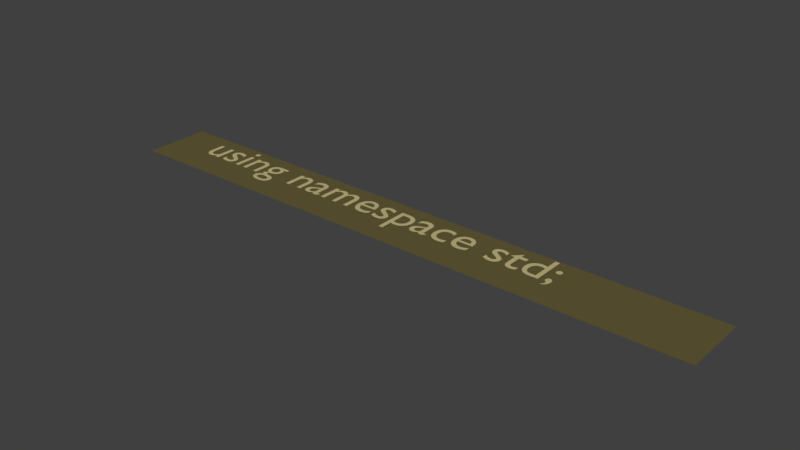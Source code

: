 # Source: 2.blend  (saved by Blender 2.78.0; exported with 4.5.12 LTS)
import bpy
from mathutils import Matrix  # noqa: F401  (used for matrix-valued properties, if any)

bpy.ops.wm.read_factory_settings(use_empty=True)
scene = bpy.context.scene
scene.name = 'Scene'

# ---- collections
col_collection_1 = bpy.data.collections.new('Collection 1'); scene.collection.children.link(col_collection_1)

# ---- materials (node trees are filled in below, after node groups)
mat_material_009 = bpy.data.materials.new('Material.009')
mat_material_009.alpha_threshold = 0.0
mat_material_009.use_transparent_shadow = False
mat_material_009.diffuse_color = (0.5395, 0.4621, 0.2232, 1.0)
mat_material_009.roughness = 0.5
mat_material_010 = bpy.data.materials.new('Material.010')
mat_material_010.alpha_threshold = 0.0
mat_material_010.use_transparent_shadow = False
mat_material_010.diffuse_color = (0.1274, 0.1046, 0.0382, 1.0)
mat_material_010.roughness = 0.5

# ---- material node trees

# ---- world
world_world = bpy.data.worlds.new('World'); scene.world = world_world
world_world.color = (0.05088, 0.05088, 0.05088)
world_world.use_sun_shadow = False
world_world.sun_shadow_jitter_overblur = 0.0
world_world.cycles.sampling_method = 'MANUAL'

# ---- meshes
me_mesh_000 = bpy.data.meshes.new('Mesh.000')
me_mesh_000.from_pydata([(8.39, -0.602, 0.0), (8.389, -0.5939, 0.0), (8.388, -0.5861, 0.0), (8.385, -0.5787, 0.0), (8.382, -0.5718, 0.0), (8.377, -0.5654, 0.0), (8.372, -0.5596, 0.0), (8.367, -0.5545, 0.0), (8.36, -0.5502, 0.0), (8.353, -0.5467, 0.0), (8.346, -0.5442, 0.0), (8.338, -0.5426, 0.0), (8.33, -0.542, 0.0), (8.322, -0.5426, 0.0), (8.314, -0.5442, 0.0), (8.307, -0.5467, 0.0), (8.3, -0.5502, 0.0), (8.293, -0.5545, 0.0), (8.288, -0.5596, 0.0), (8.283, -0.5654, 0.0), (8.278, -0.5718, 0.0), (8.275, -0.5787, 0.0), (8.272, -0.5861, 0.0), (8.271, -0.5939, 0.0), (8.27, -0.602, 0.0), (8.271, -0.6101, 0.0), (8.272, -0.6179, 0.0), (8.275, -0.6253, 0.0), (8.278, -0.6322, 0.0), (8.283, -0.6386, 0.0), (8.288, -0.6444, 0.0), (8.293, -0.6495, 0.0), (8.3, -0.6538, 0.0), (8.307, -0.6573, 0.0), (8.314, -0.6598, 0.0), (8.322, -0.6614, 0.0), (8.33, -0.662, 0.0), (8.338, -0.6614, 0.0), (8.346, -0.6598, 0.0), (8.353, -0.6573, 0.0), (8.36, -0.6538, 0.0), (8.367, -0.6495, 0.0), (8.372, -0.6444, 0.0), (8.377, -0.6386, 0.0), (8.382, -0.6322, 0.0), (8.385, -0.6253, 0.0), (8.388, -0.6179, 0.0), (8.389, -0.6101, 0.0), (8.282, -1.115, 0.0), (8.3, -1.109, 0.0), (8.316, -1.101, 0.0), (8.331, -1.092, 0.0), (8.344, -1.082, 0.0), (8.356, -1.071, 0.0), (8.367, -1.058, 0.0), (8.376, -1.044, 0.0), (8.383, -1.03, 0.0), (8.389, -1.014, 0.0), (8.393, -0.9975, 0.0), (8.395, -0.9801, 0.0), (8.396, -0.962, 0.0), (8.395, -0.9495, 0.0), (8.394, -0.9374, 0.0), (8.391, -0.926, 0.0), (8.388, -0.9152, 0.0), (8.383, -0.9053, 0.0), (8.378, -0.8964, 0.0), (8.372, -0.8885, 0.0), (8.365, -0.8818, 0.0), (8.357, -0.8764, 0.0), (8.348, -0.8723, 0.0), (8.339, -0.8699, 0.0), (8.329, -0.869, 0.0), (8.321, -0.8694, 0.0), (8.313, -0.8707, 0.0), (8.305, -0.8729, 0.0), (8.298, -0.8759, 0.0), (8.292, -0.8798, 0.0), (8.286, -0.8845, 0.0), (8.281, -0.89, 0.0), (8.277, -0.8964, 0.0), (8.274, -0.9036, 0.0), (8.271, -0.9116, 0.0), (8.27, -0.9204, 0.0), (8.269, -0.93, 0.0), (8.269, -0.9378, 0.0), (8.271, -0.9452, 0.0), (8.273, -0.9522, 0.0), (8.276, -0.9586, 0.0), (8.279, -0.9646, 0.0), (8.284, -0.97, 0.0), (8.288, -0.9748, 0.0), (8.294, -0.979, 0.0), (8.3, -0.9826, 0.0), (8.307, -0.9855, 0.0), (8.314, -0.9876, 0.0), (8.322, -0.989, 0.0), (8.322, -0.9988, 0.0), (8.323, -1.008, 0.0), (8.322, -1.018, 0.0), (8.322, -1.027, 0.0), (8.32, -1.036, 0.0), (8.318, -1.044, 0.0), (8.315, -1.053, 0.0), (8.311, -1.062, 0.0), (8.306, -1.07, 0.0), (8.299, -1.079, 0.0), (8.291, -1.087, 0.0), (8.282, -1.096, 0.0), (8.162, -0.318, 0.0), (8.073, -0.318, 0.0), (8.073, -0.56, 0.0), (8.064, -0.5569, 0.0), (8.056, -0.5542, 0.0), (8.047, -0.5517, 0.0), (8.039, -0.5496, 0.0), (8.031, -0.5477, 0.0), (8.024, -0.5461, 0.0), (8.016, -0.5448, 0.0), (8.009, -0.5438, 0.0), (8.001, -0.543, 0.0), (7.994, -0.5424, 0.0), (7.986, -0.5421, 0.0), (7.979, -0.542, 0.0), (7.947, -0.5439, 0.0), (7.917, -0.5495, 0.0), (7.889, -0.5586, 0.0), (7.863, -0.5709, 0.0), (7.839, -0.5864, 0.0), (7.818, -0.6047, 0.0), (7.799, -0.6258, 0.0), (7.784, -0.6494, 0.0), (7.772, -0.6753, 0.0), (7.762, -0.7033, 0.0), (7.757, -0.7333, 0.0), (7.755, -0.765, 0.0), (7.757, -0.7999, 0.0), (7.762, -0.8324, 0.0), (7.77, -0.8625, 0.0), (7.782, -0.8899, 0.0), (7.796, -0.9146, 0.0), (7.814, -0.9365, 0.0), (7.834, -0.9554, 0.0), (7.857, -0.9711, 0.0), (7.882, -0.9835, 0.0), (7.91, -0.9926, 0.0), (7.941, -0.9981, 0.0), (7.973, -1.0, 0.0), (8.162, -1.0, 0.0), (8.073, -0.925, 0.0), (7.983, -0.925, 0.0), (7.959, -0.9237, 0.0), (7.937, -0.9199, 0.0), (7.918, -0.9138, 0.0), (7.902, -0.9056, 0.0), (7.888, -0.8952, 0.0), (7.876, -0.883, 0.0), (7.866, -0.869, 0.0), (7.859, -0.8534, 0.0), (7.853, -0.8364, 0.0), (7.849, -0.8181, 0.0), (7.847, -0.7985, 0.0), (7.846, -0.778, 0.0), (7.847, -0.7552, 0.0), (7.851, -0.7338, 0.0), (7.856, -0.714, 0.0), (7.864, -0.6958, 0.0), (7.874, -0.6793, 0.0), (7.886, -0.6648, 0.0), (7.899, -0.6521, 0.0), (7.914, -0.6416, 0.0), (7.931, -0.6332, 0.0), (7.949, -0.627, 0.0), (7.969, -0.6233, 0.0), (7.99, -0.622, 0.0), (7.997, -0.6221, 0.0), (8.004, -0.6224, 0.0), (8.011, -0.623, 0.0), (8.018, -0.6237, 0.0), (8.025, -0.6247, 0.0), (8.031, -0.626, 0.0), (8.038, -0.6275, 0.0), (8.045, -0.6293, 0.0), (8.052, -0.6313, 0.0), (8.059, -0.6336, 0.0), (8.066, -0.6361, 0.0), (8.073, -0.639, 0.0), (7.545, -0.458, 0.0), (7.378, -0.621, 0.0), (7.378, -0.631, 0.0), (7.456, -0.631, 0.0), (7.456, -0.868, 0.0), (7.457, -0.8878, 0.0), (7.46, -0.9066, 0.0), (7.465, -0.9242, 0.0), (7.472, -0.9406, 0.0), (7.481, -0.9555, 0.0), (7.493, -0.9689, 0.0), (7.506, -0.9806, 0.0), (7.521, -0.9904, 0.0), (7.538, -0.9984, 0.0), (7.558, -1.004, 0.0), (7.579, -1.008, 0.0), (7.602, -1.009, 0.0), (7.61, -1.009, 0.0), (7.618, -1.008, 0.0), (7.627, -1.007, 0.0), (7.636, -1.005, 0.0), (7.646, -1.003, 0.0), (7.655, -1.0, 0.0), (7.665, -0.9975, 0.0), (7.675, -0.9943, 0.0), (7.684, -0.9909, 0.0), (7.693, -0.9871, 0.0), (7.702, -0.9832, 0.0), (7.71, -0.979, 0.0), (7.71, -0.896, 0.0), (7.701, -0.9013, 0.0), (7.692, -0.9061, 0.0), (7.684, -0.9104, 0.0), (7.675, -0.9143, 0.0), (7.666, -0.9178, 0.0), (7.658, -0.9208, 0.0), (7.65, -0.9233, 0.0), (7.641, -0.9253, 0.0), (7.633, -0.9269, 0.0), (7.625, -0.9281, 0.0), (7.617, -0.9288, 0.0), (7.609, -0.929, 0.0), (7.602, -0.9287, 0.0), (7.595, -0.9276, 0.0), (7.588, -0.9258, 0.0), (7.581, -0.9231, 0.0), (7.574, -0.9195, 0.0), (7.567, -0.9149, 0.0), (7.561, -0.9091, 0.0), (7.556, -0.9022, 0.0), (7.551, -0.894, 0.0), (7.548, -0.8844, 0.0), (7.546, -0.8735, 0.0), (7.545, -0.861, 0.0), (7.545, -0.631, 0.0), (7.687, -0.631, 0.0), (7.687, -0.551, 0.0), (7.545, -0.551, 0.0), (7.317, -0.579, 0.0), (7.305, -0.573, 0.0), (7.294, -0.5676, 0.0), (7.282, -0.5627, 0.0), (7.271, -0.5583, 0.0), (7.26, -0.5544, 0.0), (7.249, -0.5511, 0.0), (7.238, -0.5483, 0.0), (7.227, -0.546, 0.0), (7.217, -0.5443, 0.0), (7.206, -0.543, 0.0), (7.196, -0.5423, 0.0), (7.185, -0.542, 0.0), (7.163, -0.5429, 0.0), (7.143, -0.5458, 0.0), (7.124, -0.5504, 0.0), (7.107, -0.5567, 0.0), (7.091, -0.5648, 0.0), (7.077, -0.5745, 0.0), (7.065, -0.5858, 0.0), (7.055, -0.5986, 0.0), (7.047, -0.6129, 0.0), (7.042, -0.6286, 0.0), (7.038, -0.6456, 0.0), (7.037, -0.664, 0.0), (7.041, -0.6925, 0.0), (7.053, -0.7177, 0.0), (7.07, -0.7401, 0.0), (7.091, -0.76, 0.0), (7.116, -0.7779, 0.0), (7.142, -0.7941, 0.0), (7.168, -0.8091, 0.0), (7.193, -0.8233, 0.0), (7.214, -0.8371, 0.0), (7.231, -0.8509, 0.0), (7.243, -0.865, 0.0), (7.247, -0.88, 0.0), (7.246, -0.8877, 0.0), (7.245, -0.8947, 0.0), (7.242, -0.9012, 0.0), (7.238, -0.907, 0.0), (7.233, -0.9122, 0.0), (7.228, -0.9168, 0.0), (7.221, -0.9207, 0.0), (7.214, -0.924, 0.0), (7.207, -0.9267, 0.0), (7.198, -0.9288, 0.0), (7.19, -0.9302, 0.0), (7.181, -0.931, 0.0), (7.172, -0.9306, 0.0), (7.162, -0.9294, 0.0), (7.151, -0.9274, 0.0), (7.14, -0.9246, 0.0), (7.128, -0.921, 0.0), (7.116, -0.9165, 0.0), (7.103, -0.9112, 0.0), (7.09, -0.9051, 0.0), (7.076, -0.8981, 0.0), (7.063, -0.8903, 0.0), (7.048, -0.8816, 0.0), (7.034, -0.872, 0.0), (7.034, -0.968, 0.0), (7.048, -0.9751, 0.0), (7.062, -0.9815, 0.0), (7.075, -0.9871, 0.0), (7.088, -0.992, 0.0), (7.101, -0.9962, 0.0), (7.113, -0.9997, 0.0), (7.126, -1.003, 0.0), (7.138, -1.005, 0.0), (7.151, -1.007, 0.0), (7.163, -1.008, 0.0), (7.176, -1.009, 0.0), (7.19, -1.009, 0.0), (7.211, -1.008, 0.0), (7.23, -1.005, 0.0), (7.249, -0.9995, 0.0), (7.266, -0.9923, 0.0), (7.282, -0.9833, 0.0), (7.296, -0.9726, 0.0), (7.308, -0.9603, 0.0), (7.319, -0.9463, 0.0), (7.327, -0.931, 0.0), (7.333, -0.9142, 0.0), (7.337, -0.8962, 0.0), (7.338, -0.877, 0.0), (7.337, -0.8658, 0.0), (7.336, -0.8551, 0.0), (7.333, -0.8448, 0.0), (7.328, -0.8348, 0.0), (7.322, -0.8249, 0.0), (7.315, -0.8151, 0.0), (7.306, -0.8053, 0.0), (7.296, -0.7952, 0.0), (7.284, -0.7849, 0.0), (7.27, -0.7742, 0.0), (7.255, -0.7629, 0.0), (7.237, -0.751, 0.0), (7.218, -0.7399, 0.0), (7.201, -0.7297, 0.0), (7.187, -0.7203, 0.0), (7.174, -0.7117, 0.0), (7.162, -0.7037, 0.0), (7.153, -0.6963, 0.0), (7.145, -0.6894, 0.0), (7.139, -0.683, 0.0), (7.134, -0.677, 0.0), (7.131, -0.6714, 0.0), (7.129, -0.6661, 0.0), (7.128, -0.661, 0.0), (7.128, -0.6552, 0.0), (7.13, -0.6496, 0.0), (7.132, -0.6445, 0.0), (7.135, -0.6397, 0.0), (7.139, -0.6354, 0.0), (7.144, -0.6315, 0.0), (7.149, -0.6281, 0.0), (7.156, -0.6253, 0.0), (7.163, -0.623, 0.0), (7.17, -0.6214, 0.0), (7.178, -0.6203, 0.0), (7.187, -0.62, 0.0), (7.196, -0.6203, 0.0), (7.205, -0.6212, 0.0), (7.214, -0.6227, 0.0), (7.224, -0.6249, 0.0), (7.235, -0.6277, 0.0), (7.246, -0.6311, 0.0), (7.257, -0.6353, 0.0), (7.268, -0.6401, 0.0), (7.28, -0.6457, 0.0), (7.292, -0.6521, 0.0), (7.305, -0.6591, 0.0), (7.317, -0.667, 0.0), (6.674, -0.87, 0.0), (6.661, -0.8782, 0.0), (6.648, -0.8858, 0.0), (6.635, -0.8928, 0.0), (6.622, -0.8991, 0.0), (6.609, -0.9048, 0.0), (6.596, -0.9097, 0.0), (6.583, -0.914, 0.0), (6.57, -0.9176, 0.0), (6.557, -0.9203, 0.0), (6.544, -0.9224, 0.0), (6.53, -0.9236, 0.0), (6.517, -0.924, 0.0), (6.496, -0.923, 0.0), (6.477, -0.9202, 0.0), (6.459, -0.9154, 0.0), (6.443, -0.9088, 0.0), (6.428, -0.9003, 0.0), (6.415, -0.8899, 0.0), (6.403, -0.8776, 0.0), (6.392, -0.8636, 0.0), (6.383, -0.8476, 0.0), (6.376, -0.8299, 0.0), (6.37, -0.8104, 0.0), (6.366, -0.789, 0.0), (6.682, -0.789, 0.0), (6.68, -0.7493, 0.0), (6.676, -0.7131, 0.0), (6.668, -0.6804, 0.0), (6.658, -0.6512, 0.0), (6.645, -0.6255, 0.0), (6.629, -0.6033, 0.0), (6.611, -0.5845, 0.0), (6.59, -0.5691, 0.0), (6.568, -0.5573, 0.0), (6.543, -0.5488, 0.0), (6.516, -0.5437, 0.0), (6.487, -0.542, 0.0), (6.457, -0.5439, 0.0), (6.428, -0.5494, 0.0), (6.402, -0.5585, 0.0), (6.377, -0.5709, 0.0), (6.355, -0.5864, 0.0), (6.336, -0.605, 0.0), (6.318, -0.6264, 0.0), (6.304, -0.6504, 0.0), (6.292, -0.677, 0.0), (6.284, -0.7059, 0.0), (6.279, -0.7369, 0.0), (6.277, -0.77, 0.0), (6.279, -0.8008, 0.0), (6.283, -0.8308, 0.0), (6.291, -0.8597, 0.0), (6.302, -0.8871, 0.0), (6.316, -0.9126, 0.0), (6.334, -0.936, 0.0), (6.353, -0.9568, 0.0), (6.376, -0.9746, 0.0), (6.402, -0.9891, 0.0), (6.43, -0.9999, 0.0), (6.461, -1.007, 0.0), (6.495, -1.009, 0.0), (6.513, -1.009, 0.0), (6.531, -1.008, 0.0), (6.547, -1.006, 0.0), (6.563, -1.003, 0.0), (6.578, -1.0, 0.0), (6.593, -0.996, 0.0), (6.607, -0.9912, 0.0), (6.62, -0.9857, 0.0), (6.634, -0.9795, 0.0), (6.647, -0.9724, 0.0), (6.661, -0.9646, 0.0), (6.674, -0.956, 0.0), (6.368, -0.73, 0.0), (6.372, -0.7129, 0.0), (6.376, -0.6971, 0.0), (6.382, -0.6827, 0.0), (6.39, -0.6697, 0.0), (6.398, -0.658, 0.0), (6.408, -0.6479, 0.0), (6.418, -0.6392, 0.0), (6.43, -0.632, 0.0), (6.443, -0.6264, 0.0), (6.457, -0.6223, 0.0), (6.473, -0.6198, 0.0), (6.489, -0.619, 0.0), (6.504, -0.6199, 0.0), (6.518, -0.6225, 0.0), (6.532, -0.6268, 0.0), (6.544, -0.6327, 0.0), (6.554, -0.6401, 0.0), (6.564, -0.649, 0.0), (6.572, -0.6593, 0.0), (6.579, -0.671, 0.0), (6.585, -0.684, 0.0), (6.59, -0.6982, 0.0), (6.593, -0.7135, 0.0), (6.594, -0.73, 0.0), (6.191, -0.573, 0.0), (6.18, -0.5684, 0.0), (6.17, -0.5641, 0.0), (6.16, -0.5601, 0.0), (6.15, -0.5565, 0.0), (6.14, -0.5533, 0.0), (6.129, -0.5504, 0.0), (6.119, -0.5479, 0.0), (6.108, -0.5458, 0.0), (6.097, -0.5442, 0.0), (6.086, -0.543, 0.0), (6.074, -0.5422, 0.0), (6.061, -0.542, 0.0), (6.028, -0.5439, 0.0), (5.997, -0.5496, 0.0), (5.969, -0.559, 0.0), (5.943, -0.5719, 0.0), (5.92, -0.5881, 0.0), (5.899, -0.6075, 0.0), (5.881, -0.63, 0.0), (5.866, -0.6555, 0.0), (5.855, -0.6837, 0.0), (5.846, -0.7147, 0.0), (5.841, -0.7481, 0.0), (5.839, -0.784, 0.0), (5.841, -0.8162, 0.0), (5.847, -0.8465, 0.0), (5.856, -0.8748, 0.0), (5.868, -0.901, 0.0), (5.884, -0.9248, 0.0), (5.903, -0.946, 0.0), (5.924, -0.9645, 0.0), (5.948, -0.98, 0.0), (5.975, -0.9924, 0.0), (6.004, -1.001, 0.0), (6.034, -1.007, 0.0), (6.067, -1.009, 0.0), (6.079, -1.009, 0.0), (6.091, -1.008, 0.0), (6.104, -1.007, 0.0), (6.116, -1.005, 0.0), (6.128, -1.003, 0.0), (6.14, -1.001, 0.0), (6.152, -0.9987, 0.0), (6.163, -0.996, 0.0), (6.174, -0.993, 0.0), (6.184, -0.9898, 0.0), (6.193, -0.9865, 0.0), (6.201, -0.983, 0.0), (6.201, -0.895, 0.0), (6.19, -0.8998, 0.0), (6.179, -0.9042, 0.0), (6.169, -0.9081, 0.0), (6.159, -0.9117, 0.0), (6.149, -0.9148, 0.0), (6.139, -0.9175, 0.0), (6.129, -0.9198, 0.0), (6.12, -0.9217, 0.0), (6.11, -0.9231, 0.0), (6.101, -0.9242, 0.0), (6.091, -0.9248, 0.0), (6.082, -0.925, 0.0), (6.06, -0.9238, 0.0), (6.039, -0.9204, 0.0), (6.019, -0.9148, 0.0), (6.002, -0.907, 0.0), (5.986, -0.8972, 0.0), (5.972, -0.8854, 0.0), (5.959, -0.8716, 0.0), (5.949, -0.856, 0.0), (5.941, -0.8385, 0.0), (5.935, -0.8193, 0.0), (5.931, -0.7985, 0.0), (5.93, -0.776, 0.0), (5.931, -0.7539, 0.0), (5.935, -0.7331, 0.0), (5.94, -0.7139, 0.0), (5.948, -0.6961, 0.0), (5.957, -0.6801, 0.0), (5.968, -0.6659, 0.0), (5.981, -0.6535, 0.0), (5.995, -0.6432, 0.0), (6.011, -0.635, 0.0), (6.029, -0.6289, 0.0), (6.047, -0.6253, 0.0), (6.067, -0.624, 0.0), (6.077, -0.6242, 0.0), (6.086, -0.6249, 0.0), (6.096, -0.6261, 0.0), (6.105, -0.6279, 0.0), (6.115, -0.6302, 0.0), (6.125, -0.6332, 0.0), (6.135, -0.637, 0.0), (6.145, -0.6415, 0.0), (6.156, -0.6468, 0.0), (6.167, -0.6529, 0.0), (6.179, -0.66, 0.0), (6.191, -0.668, 0.0), (5.782, -0.92, 0.0), (5.777, -0.9236, 0.0), (5.772, -0.927, 0.0), (5.767, -0.9301, 0.0), (5.763, -0.9329, 0.0), (5.759, -0.9354, 0.0), (5.754, -0.9376, 0.0), (5.75, -0.9395, 0.0), (5.747, -0.9411, 0.0), (5.743, -0.9424, 0.0), (5.74, -0.9433, 0.0), (5.737, -0.9438, 0.0), (5.735, -0.944, 0.0), (5.732, -0.9439, 0.0), (5.73, -0.9435, 0.0), (5.728, -0.9428, 0.0), (5.726, -0.9418, 0.0), (5.724, -0.9405, 0.0), (5.722, -0.9389, 0.0), (5.721, -0.9369, 0.0), (5.72, -0.9345, 0.0), (5.719, -0.9318, 0.0), (5.718, -0.9286, 0.0), (5.718, -0.925, 0.0), (5.718, -0.921, 0.0), (5.718, -0.69, 0.0), (5.717, -0.6657, 0.0), (5.712, -0.6436, 0.0), (5.705, -0.6238, 0.0), (5.696, -0.6063, 0.0), (5.684, -0.5909, 0.0), (5.671, -0.5777, 0.0), (5.655, -0.5667, 0.0), (5.638, -0.5577, 0.0), (5.619, -0.5508, 0.0), (5.599, -0.5459, 0.0), (5.577, -0.543, 0.0), (5.555, -0.542, 0.0), (5.539, -0.5424, 0.0), (5.524, -0.5437, 0.0), (5.509, -0.5458, 0.0), (5.495, -0.5487, 0.0), (5.482, -0.5525, 0.0), (5.469, -0.5571, 0.0), (5.457, -0.5626, 0.0), (5.446, -0.569, 0.0), (5.435, -0.5762, 0.0), (5.425, -0.5842, 0.0), (5.415, -0.5932, 0.0), (5.406, -0.603, 0.0), (5.406, -0.7, 0.0), (5.417, -0.6878, 0.0), (5.428, -0.6768, 0.0), (5.439, -0.6669, 0.0), (5.451, -0.6581, 0.0), (5.463, -0.6505, 0.0), (5.475, -0.6439, 0.0), (5.487, -0.6383, 0.0), (5.499, -0.6339, 0.0), (5.511, -0.6304, 0.0), (5.523, -0.6279, 0.0), (5.536, -0.6265, 0.0), (5.548, -0.626, 0.0), (5.561, -0.6265, 0.0), (5.573, -0.628, 0.0), (5.583, -0.6305, 0.0), (5.593, -0.634, 0.0), (5.601, -0.6387, 0.0), (5.609, -0.6445, 0.0), (5.615, -0.6515, 0.0), (5.62, -0.6596, 0.0), (5.624, -0.669, 0.0), (5.627, -0.6797, 0.0), (5.628, -0.6917, 0.0), (5.629, -0.705, 0.0), (5.629, -0.729, 0.0), (5.55, -0.757, 0.0), (5.532, -0.7636, 0.0), (5.514, -0.7704, 0.0), (5.496, -0.7776, 0.0), (5.478, -0.7856, 0.0), (5.462, -0.7944, 0.0), (5.447, -0.8044, 0.0), (5.433, -0.8156, 0.0), (5.421, -0.8284, 0.0), (5.411, -0.8429, 0.0), (5.403, -0.8594, 0.0), (5.399, -0.878, 0.0), (5.397, -0.899, 0.0), (5.398, -0.9133, 0.0), (5.401, -0.9273, 0.0), (5.405, -0.9407, 0.0), (5.411, -0.9533, 0.0), (5.418, -0.965, 0.0), (5.427, -0.9757, 0.0), (5.438, -0.9852, 0.0), (5.449, -0.9934, 0.0), (5.462, -1.0, 0.0), (5.476, -1.005, 0.0), (5.491, -1.008, 0.0), (5.507, -1.009, 0.0), (5.517, -1.009, 0.0), (5.527, -1.008, 0.0), (5.538, -1.006, 0.0), (5.548, -1.004, 0.0), (5.558, -1.001, 0.0), (5.568, -0.9976, 0.0), (5.578, -0.9935, 0.0), (5.588, -0.9887, 0.0), (5.598, -0.9833, 0.0), (5.608, -0.9772, 0.0), (5.618, -0.9704, 0.0), (5.628, -0.963, 0.0), (5.63, -0.9706, 0.0), (5.633, -0.9775, 0.0), (5.637, -0.9837, 0.0), (5.641, -0.9891, 0.0), (5.645, -0.9939, 0.0), (5.65, -0.998, 0.0), (5.656, -1.001, 0.0), (5.663, -1.004, 0.0), (5.67, -1.006, 0.0), (5.678, -1.008, 0.0), (5.687, -1.009, 0.0), (5.696, -1.009, 0.0), (5.703, -1.009, 0.0), (5.709, -1.008, 0.0), (5.715, -1.007, 0.0), (5.722, -1.006, 0.0), (5.728, -1.004, 0.0), (5.734, -1.002, 0.0), (5.741, -0.9987, 0.0), (5.748, -0.9951, 0.0), (5.755, -0.9909, 0.0), (5.763, -0.986, 0.0), (5.772, -0.9804, 0.0), (5.782, -0.974, 0.0), (5.629, -0.909, 0.0), (5.623, -0.9146, 0.0), (5.617, -0.9197, 0.0), (5.611, -0.9245, 0.0), (5.604, -0.9288, 0.0), (5.598, -0.9327, 0.0), (5.592, -0.9361, 0.0), (5.585, -0.9391, 0.0), (5.578, -0.9415, 0.0), (5.572, -0.9435, 0.0), (5.565, -0.9449, 0.0), (5.558, -0.9457, 0.0), (5.551, -0.946, 0.0), (5.542, -0.9455, 0.0), (5.533, -0.9439, 0.0), (5.525, -0.9414, 0.0), (5.518, -0.9379, 0.0), (5.511, -0.9335, 0.0), (5.505, -0.9284, 0.0), (5.5, -0.9224, 0.0), (5.495, -0.9158, 0.0), (5.492, -0.9085, 0.0), (5.489, -0.9005, 0.0), (5.488, -0.892, 0.0), (5.487, -0.883, 0.0), (5.488, -0.8703, 0.0), (5.492, -0.8586, 0.0), (5.499, -0.8479, 0.0), (5.507, -0.838, 0.0), (5.517, -0.8289, 0.0), (5.53, -0.8204, 0.0), (5.543, -0.8125, 0.0), (5.558, -0.805, 0.0), (5.575, -0.7979, 0.0), (5.592, -0.7911, 0.0), (5.61, -0.7845, 0.0), (5.629, -0.778, 0.0), (5.017, -0.989, 0.0), (5.025, -0.9923, 0.0), (5.033, -0.9953, 0.0), (5.041, -0.998, 0.0), (5.049, -1.0, 0.0), (5.057, -1.002, 0.0), (5.064, -1.004, 0.0), (5.071, -1.006, 0.0), (5.078, -1.007, 0.0), (5.085, -1.008, 0.0), (5.093, -1.008, 0.0), (5.1, -1.009, 0.0), (5.107, -1.009, 0.0), (5.139, -1.007, 0.0), (5.17, -1.001, 0.0), (5.199, -0.992, 0.0), (5.225, -0.9794, 0.0), (5.249, -0.9635, 0.0), (5.271, -0.9446, 0.0), (5.29, -0.9229, 0.0), (5.305, -0.8986, 0.0), (5.318, -0.8719, 0.0), (5.327, -0.8429, 0.0), (5.333, -0.8119, 0.0), (5.335, -0.779, 0.0), (5.333, -0.7434, 0.0), (5.328, -0.7107, 0.0), (5.319, -0.6809, 0.0), (5.306, -0.6541, 0.0), (5.29, -0.6303, 0.0), (5.27, -0.6095, 0.0), (5.247, -0.5918, 0.0), (5.22, -0.5772, 0.0), (5.191, -0.5658, 0.0), (5.158, -0.5576, 0.0), (5.121, -0.5527, 0.0), (5.082, -0.551, 0.0), (4.928, -0.551, 0.0), (4.928, -1.23, 0.0), (5.017, -1.23, 0.0), (5.017, -0.631, 0.0), (5.098, -0.631, 0.0), (5.121, -0.6321, 0.0), (5.142, -0.6354, 0.0), (5.162, -0.6409, 0.0), (5.179, -0.6484, 0.0), (5.194, -0.658, 0.0), (5.207, -0.6696, 0.0), (5.219, -0.6831, 0.0), (5.228, -0.6986, 0.0), (5.235, -0.7158, 0.0), (5.24, -0.7348, 0.0), (5.243, -0.7556, 0.0), (5.244, -0.778, 0.0), (5.243, -0.7992, 0.0), (5.239, -0.8194, 0.0), (5.233, -0.8383, 0.0), (5.225, -0.8558, 0.0), (5.215, -0.8718, 0.0), (5.204, -0.8861, 0.0), (5.19, -0.8986, 0.0), (5.175, -0.9092, 0.0), (5.158, -0.9176, 0.0), (5.14, -0.9239, 0.0), (5.121, -0.9277, 0.0), (5.101, -0.929, 0.0), (5.094, -0.9289, 0.0), (5.087, -0.9284, 0.0), (5.08, -0.9277, 0.0), (5.073, -0.9267, 0.0), (5.066, -0.9254, 0.0), (5.059, -0.9239, 0.0), (5.052, -0.9221, 0.0), (5.045, -0.92, 0.0), (5.038, -0.9176, 0.0), (5.031, -0.915, 0.0), (5.024, -0.9121, 0.0), (5.017, -0.909, 0.0), (4.81, -0.579, 0.0), (4.798, -0.573, 0.0), (4.787, -0.5676, 0.0), (4.775, -0.5627, 0.0), (4.764, -0.5583, 0.0), (4.753, -0.5544, 0.0), (4.742, -0.5511, 0.0), (4.731, -0.5483, 0.0), (4.72, -0.546, 0.0), (4.71, -0.5443, 0.0), (4.699, -0.543, 0.0), (4.689, -0.5423, 0.0), (4.678, -0.542, 0.0), (4.656, -0.5429, 0.0), (4.636, -0.5458, 0.0), (4.617, -0.5504, 0.0), (4.6, -0.5567, 0.0), (4.584, -0.5648, 0.0), (4.57, -0.5745, 0.0), (4.558, -0.5858, 0.0), (4.548, -0.5986, 0.0), (4.54, -0.6129, 0.0), (4.535, -0.6286, 0.0), (4.531, -0.6456, 0.0), (4.53, -0.664, 0.0), (4.534, -0.6925, 0.0), (4.546, -0.7177, 0.0), (4.563, -0.7401, 0.0), (4.584, -0.76, 0.0), (4.609, -0.7779, 0.0), (4.635, -0.7941, 0.0), (4.661, -0.8091, 0.0), (4.686, -0.8233, 0.0), (4.707, -0.8371, 0.0), (4.724, -0.8509, 0.0), (4.736, -0.865, 0.0), (4.74, -0.88, 0.0), (4.739, -0.8877, 0.0), (4.738, -0.8947, 0.0), (4.735, -0.9012, 0.0), (4.731, -0.907, 0.0), (4.726, -0.9122, 0.0), (4.721, -0.9168, 0.0), (4.714, -0.9207, 0.0), (4.707, -0.924, 0.0), (4.7, -0.9267, 0.0), (4.691, -0.9288, 0.0), (4.683, -0.9302, 0.0), (4.674, -0.931, 0.0), (4.665, -0.9306, 0.0), (4.655, -0.9294, 0.0), (4.644, -0.9274, 0.0), (4.633, -0.9246, 0.0), (4.621, -0.921, 0.0), (4.609, -0.9165, 0.0), (4.596, -0.9112, 0.0), (4.583, -0.9051, 0.0), (4.569, -0.8981, 0.0), (4.556, -0.8903, 0.0), (4.541, -0.8816, 0.0), (4.527, -0.872, 0.0), (4.527, -0.968, 0.0), (4.541, -0.9751, 0.0), (4.555, -0.9815, 0.0), (4.568, -0.9871, 0.0), (4.581, -0.992, 0.0), (4.594, -0.9962, 0.0), (4.606, -0.9997, 0.0), (4.619, -1.003, 0.0), (4.631, -1.005, 0.0), (4.644, -1.007, 0.0), (4.656, -1.008, 0.0), (4.669, -1.009, 0.0), (4.683, -1.009, 0.0), (4.704, -1.008, 0.0), (4.723, -1.005, 0.0), (4.742, -0.9995, 0.0), (4.759, -0.9923, 0.0), (4.775, -0.9833, 0.0), (4.789, -0.9726, 0.0), (4.801, -0.9603, 0.0), (4.812, -0.9463, 0.0), (4.82, -0.931, 0.0), (4.826, -0.9142, 0.0), (4.83, -0.8962, 0.0), (4.831, -0.877, 0.0), (4.83, -0.8658, 0.0), (4.829, -0.8551, 0.0), (4.826, -0.8448, 0.0), (4.821, -0.8348, 0.0), (4.815, -0.8249, 0.0), (4.808, -0.8151, 0.0), (4.799, -0.8053, 0.0), (4.789, -0.7952, 0.0), (4.777, -0.7849, 0.0), (4.763, -0.7742, 0.0), (4.748, -0.7629, 0.0), (4.73, -0.751, 0.0), (4.711, -0.7399, 0.0), (4.694, -0.7297, 0.0), (4.68, -0.7203, 0.0), (4.667, -0.7117, 0.0), (4.655, -0.7037, 0.0), (4.646, -0.6963, 0.0), (4.638, -0.6894, 0.0), (4.632, -0.683, 0.0), (4.627, -0.677, 0.0), (4.624, -0.6714, 0.0), (4.622, -0.6661, 0.0), (4.621, -0.661, 0.0), (4.621, -0.6552, 0.0), (4.623, -0.6496, 0.0), (4.625, -0.6445, 0.0), (4.628, -0.6397, 0.0), (4.632, -0.6354, 0.0), (4.637, -0.6315, 0.0), (4.642, -0.6281, 0.0), (4.649, -0.6253, 0.0), (4.656, -0.623, 0.0), (4.663, -0.6214, 0.0), (4.671, -0.6203, 0.0), (4.68, -0.62, 0.0), (4.689, -0.6203, 0.0), (4.698, -0.6212, 0.0), (4.707, -0.6227, 0.0), (4.717, -0.6249, 0.0), (4.728, -0.6277, 0.0), (4.739, -0.6311, 0.0), (4.75, -0.6353, 0.0), (4.761, -0.6401, 0.0), (4.773, -0.6457, 0.0), (4.785, -0.6521, 0.0), (4.798, -0.6591, 0.0), (4.81, -0.667, 0.0), (4.445, -0.87, 0.0), (4.432, -0.8782, 0.0), (4.419, -0.8858, 0.0), (4.406, -0.8928, 0.0), (4.393, -0.8991, 0.0), (4.38, -0.9048, 0.0), (4.367, -0.9097, 0.0), (4.354, -0.914, 0.0), (4.341, -0.9176, 0.0), (4.328, -0.9203, 0.0), (4.315, -0.9224, 0.0), (4.301, -0.9236, 0.0), (4.288, -0.924, 0.0), (4.267, -0.923, 0.0), (4.248, -0.9202, 0.0), (4.23, -0.9154, 0.0), (4.214, -0.9088, 0.0), (4.199, -0.9003, 0.0), (4.186, -0.8899, 0.0), (4.174, -0.8776, 0.0), (4.163, -0.8636, 0.0), (4.154, -0.8476, 0.0), (4.147, -0.8299, 0.0), (4.141, -0.8104, 0.0), (4.137, -0.789, 0.0), (4.453, -0.789, 0.0), (4.451, -0.7493, 0.0), (4.447, -0.7131, 0.0), (4.439, -0.6804, 0.0), (4.429, -0.6512, 0.0), (4.416, -0.6255, 0.0), (4.4, -0.6033, 0.0), (4.382, -0.5845, 0.0), (4.361, -0.5691, 0.0), (4.339, -0.5573, 0.0), (4.314, -0.5488, 0.0), (4.287, -0.5437, 0.0), (4.258, -0.542, 0.0), (4.228, -0.5439, 0.0), (4.199, -0.5494, 0.0), (4.173, -0.5585, 0.0), (4.148, -0.5709, 0.0), (4.126, -0.5864, 0.0), (4.106, -0.605, 0.0), (4.089, -0.6264, 0.0), (4.075, -0.6504, 0.0), (4.063, -0.677, 0.0), (4.055, -0.7059, 0.0), (4.05, -0.7369, 0.0), (4.048, -0.77, 0.0), (4.05, -0.8008, 0.0), (4.054, -0.8308, 0.0), (4.062, -0.8597, 0.0), (4.073, -0.8871, 0.0), (4.087, -0.9126, 0.0), (4.104, -0.936, 0.0), (4.124, -0.9568, 0.0), (4.147, -0.9746, 0.0), (4.173, -0.9891, 0.0), (4.201, -0.9999, 0.0), (4.232, -1.007, 0.0), (4.266, -1.009, 0.0), (4.284, -1.009, 0.0), (4.302, -1.008, 0.0), (4.318, -1.006, 0.0), (4.334, -1.003, 0.0), (4.349, -1.0, 0.0), (4.364, -0.996, 0.0), (4.378, -0.9912, 0.0), (4.391, -0.9857, 0.0), (4.405, -0.9795, 0.0), (4.418, -0.9724, 0.0), (4.432, -0.9646, 0.0), (4.445, -0.956, 0.0), (4.139, -0.73, 0.0), (4.143, -0.7129, 0.0), (4.147, -0.6971, 0.0), (4.153, -0.6827, 0.0), (4.161, -0.6697, 0.0), (4.169, -0.658, 0.0), (4.179, -0.6479, 0.0), (4.189, -0.6392, 0.0), (4.201, -0.632, 0.0), (4.214, -0.6264, 0.0), (4.228, -0.6223, 0.0), (4.244, -0.6198, 0.0), (4.26, -0.619, 0.0), (4.275, -0.6199, 0.0), (4.289, -0.6225, 0.0), (4.303, -0.6268, 0.0), (4.315, -0.6327, 0.0), (4.325, -0.6401, 0.0), (4.335, -0.649, 0.0), (4.343, -0.6593, 0.0), (4.35, -0.671, 0.0), (4.356, -0.684, 0.0), (4.361, -0.6982, 0.0), (4.364, -0.7135, 0.0), (4.365, -0.73, 0.0), (3.295, -0.551, 0.0), (3.295, -1.0, 0.0), (3.384, -1.0, 0.0), (3.384, -0.674, 0.0), (3.393, -0.6638, 0.0), (3.402, -0.6548, 0.0), (3.411, -0.647, 0.0), (3.419, -0.6401, 0.0), (3.428, -0.6343, 0.0), (3.437, -0.6294, 0.0), (3.446, -0.6254, 0.0), (3.455, -0.6222, 0.0), (3.465, -0.6199, 0.0), (3.475, -0.6182, 0.0), (3.485, -0.6173, 0.0), (3.496, -0.617, 0.0), (3.507, -0.6177, 0.0), (3.517, -0.6196, 0.0), (3.527, -0.623, 0.0), (3.537, -0.6277, 0.0), (3.545, -0.6339, 0.0), (3.553, -0.6416, 0.0), (3.56, -0.6508, 0.0), (3.566, -0.6616, 0.0), (3.571, -0.674, 0.0), (3.574, -0.6879, 0.0), (3.576, -0.7036, 0.0), (3.577, -0.721, 0.0), (3.577, -1.0, 0.0), (3.666, -1.0, 0.0), (3.666, -0.674, 0.0), (3.674, -0.6659, 0.0), (3.683, -0.6583, 0.0), (3.691, -0.651, 0.0), (3.7, -0.6443, 0.0), (3.708, -0.6382, 0.0), (3.717, -0.6328, 0.0), (3.726, -0.628, 0.0), (3.734, -0.624, 0.0), (3.743, -0.6208, 0.0), (3.751, -0.6186, 0.0), (3.759, -0.6173, 0.0), (3.766, -0.617, 0.0), (3.779, -0.6178, 0.0), (3.791, -0.6201, 0.0), (3.802, -0.6238, 0.0), (3.813, -0.6291, 0.0), (3.823, -0.6358, 0.0), (3.832, -0.644, 0.0), (3.84, -0.6536, 0.0), (3.846, -0.6646, 0.0), (3.852, -0.6769, 0.0), (3.856, -0.6906, 0.0), (3.858, -0.7056, 0.0), (3.859, -0.722, 0.0), (3.859, -1.0, 0.0), (3.948, -1.0, 0.0), (3.948, -0.718, 0.0), (3.947, -0.6923, 0.0), (3.943, -0.6682, 0.0), (3.938, -0.6458, 0.0), (3.93, -0.6253, 0.0), (3.92, -0.6067, 0.0), (3.908, -0.5902, 0.0), (3.894, -0.576, 0.0), (3.878, -0.5641, 0.0), (3.861, -0.5546, 0.0), (3.842, -0.5477, 0.0), (3.821, -0.5434, 0.0), (3.799, -0.542, 0.0), (3.783, -0.5428, 0.0), (3.768, -0.5449, 0.0), (3.754, -0.5485, 0.0), (3.74, -0.5532, 0.0), (3.727, -0.5591, 0.0), (3.715, -0.566, 0.0), (3.703, -0.5738, 0.0), (3.691, -0.5824, 0.0), (3.68, -0.5918, 0.0), (3.669, -0.6017, 0.0), (3.659, -0.6122, 0.0), (3.649, -0.623, 0.0), (3.641, -0.6103, 0.0), (3.633, -0.5986, 0.0), (3.623, -0.588, 0.0), (3.614, -0.5784, 0.0), (3.603, -0.57, 0.0), (3.592, -0.5626, 0.0), (3.581, -0.5564, 0.0), (3.568, -0.5512, 0.0), (3.556, -0.5472, 0.0), (3.543, -0.5443, 0.0), (3.529, -0.5426, 0.0), (3.515, -0.542, 0.0), (3.504, -0.5425, 0.0), (3.494, -0.5438, 0.0), (3.483, -0.5462, 0.0), (3.473, -0.5494, 0.0), (3.462, -0.5536, 0.0), (3.451, -0.5588, 0.0), (3.44, -0.5649, 0.0), (3.429, -0.5719, 0.0), (3.418, -0.58, 0.0), (3.407, -0.589, 0.0), (3.395, -0.599, 0.0), (3.384, -0.61, 0.0), (3.384, -0.551, 0.0), (3.22, -0.92, 0.0), (3.215, -0.9236, 0.0), (3.21, -0.927, 0.0), (3.205, -0.9301, 0.0), (3.201, -0.9329, 0.0), (3.197, -0.9354, 0.0), (3.192, -0.9376, 0.0), (3.188, -0.9395, 0.0), (3.185, -0.9411, 0.0), (3.181, -0.9424, 0.0), (3.178, -0.9433, 0.0), (3.175, -0.9438, 0.0), (3.173, -0.944, 0.0), (3.17, -0.9439, 0.0), (3.168, -0.9435, 0.0), (3.166, -0.9428, 0.0), (3.164, -0.9418, 0.0), (3.162, -0.9405, 0.0), (3.16, -0.9389, 0.0), (3.159, -0.9369, 0.0), (3.158, -0.9345, 0.0), (3.157, -0.9318, 0.0), (3.156, -0.9286, 0.0), (3.156, -0.925, 0.0), (3.156, -0.921, 0.0), (3.156, -0.69, 0.0), (3.155, -0.6657, 0.0), (3.15, -0.6436, 0.0), (3.143, -0.6238, 0.0), (3.134, -0.6063, 0.0), (3.122, -0.5909, 0.0), (3.109, -0.5777, 0.0), (3.093, -0.5667, 0.0), (3.076, -0.5577, 0.0), (3.057, -0.5508, 0.0), (3.037, -0.5459, 0.0), (3.015, -0.543, 0.0), (2.993, -0.542, 0.0), (2.977, -0.5424, 0.0), (2.962, -0.5437, 0.0), (2.947, -0.5458, 0.0), (2.933, -0.5487, 0.0), (2.92, -0.5525, 0.0), (2.907, -0.5571, 0.0), (2.895, -0.5626, 0.0), (2.884, -0.569, 0.0), (2.873, -0.5762, 0.0), (2.863, -0.5842, 0.0), (2.853, -0.5932, 0.0), (2.844, -0.603, 0.0), (2.844, -0.7, 0.0), (2.855, -0.6878, 0.0), (2.866, -0.6768, 0.0), (2.877, -0.6669, 0.0), (2.889, -0.6581, 0.0), (2.901, -0.6505, 0.0), (2.913, -0.6439, 0.0), (2.925, -0.6383, 0.0), (2.937, -0.6339, 0.0), (2.949, -0.6304, 0.0), (2.961, -0.6279, 0.0), (2.974, -0.6265, 0.0), (2.986, -0.626, 0.0), (2.999, -0.6265, 0.0), (3.011, -0.628, 0.0), (3.021, -0.6305, 0.0), (3.031, -0.634, 0.0), (3.039, -0.6387, 0.0), (3.047, -0.6445, 0.0), (3.053, -0.6515, 0.0), (3.058, -0.6596, 0.0), (3.062, -0.669, 0.0), (3.065, -0.6797, 0.0), (3.066, -0.6917, 0.0), (3.067, -0.705, 0.0), (3.067, -0.729, 0.0), (2.988, -0.757, 0.0), (2.97, -0.7636, 0.0), (2.952, -0.7704, 0.0), (2.934, -0.7776, 0.0), (2.916, -0.7856, 0.0), (2.9, -0.7944, 0.0), (2.885, -0.8044, 0.0), (2.871, -0.8156, 0.0), (2.859, -0.8284, 0.0), (2.849, -0.8429, 0.0), (2.841, -0.8594, 0.0), (2.837, -0.878, 0.0), (2.835, -0.899, 0.0), (2.836, -0.9133, 0.0), (2.839, -0.9273, 0.0), (2.843, -0.9407, 0.0), (2.849, -0.9533, 0.0), (2.856, -0.965, 0.0), (2.865, -0.9757, 0.0), (2.876, -0.9852, 0.0), (2.887, -0.9934, 0.0), (2.9, -1.0, 0.0), (2.914, -1.005, 0.0), (2.929, -1.008, 0.0), (2.945, -1.009, 0.0), (2.955, -1.009, 0.0), (2.965, -1.008, 0.0), (2.976, -1.006, 0.0), (2.986, -1.004, 0.0), (2.996, -1.001, 0.0), (3.006, -0.9976, 0.0), (3.016, -0.9935, 0.0), (3.026, -0.9887, 0.0), (3.036, -0.9833, 0.0), (3.046, -0.9772, 0.0), (3.056, -0.9704, 0.0), (3.066, -0.963, 0.0), (3.068, -0.9706, 0.0), (3.071, -0.9775, 0.0), (3.075, -0.9837, 0.0), (3.079, -0.9891, 0.0), (3.083, -0.9939, 0.0), (3.088, -0.998, 0.0), (3.094, -1.001, 0.0), (3.101, -1.004, 0.0), (3.108, -1.006, 0.0), (3.116, -1.008, 0.0), (3.125, -1.009, 0.0), (3.134, -1.009, 0.0), (3.141, -1.009, 0.0), (3.147, -1.008, 0.0), (3.153, -1.007, 0.0), (3.16, -1.006, 0.0), (3.166, -1.004, 0.0), (3.172, -1.002, 0.0), (3.179, -0.9987, 0.0), (3.186, -0.9951, 0.0), (3.193, -0.9909, 0.0), (3.201, -0.986, 0.0), (3.21, -0.9804, 0.0), (3.22, -0.974, 0.0), (3.067, -0.909, 0.0), (3.061, -0.9146, 0.0), (3.055, -0.9197, 0.0), (3.049, -0.9245, 0.0), (3.042, -0.9288, 0.0), (3.036, -0.9327, 0.0), (3.029, -0.9361, 0.0), (3.023, -0.9391, 0.0), (3.016, -0.9415, 0.0), (3.01, -0.9435, 0.0), (3.003, -0.9449, 0.0), (2.996, -0.9457, 0.0), (2.989, -0.946, 0.0), (2.98, -0.9455, 0.0), (2.971, -0.9439, 0.0), (2.963, -0.9414, 0.0), (2.956, -0.9379, 0.0), (2.949, -0.9335, 0.0), (2.943, -0.9284, 0.0), (2.938, -0.9224, 0.0), (2.933, -0.9158, 0.0), (2.93, -0.9085, 0.0), (2.927, -0.9005, 0.0), (2.926, -0.892, 0.0), (2.925, -0.883, 0.0), (2.926, -0.8703, 0.0), (2.93, -0.8586, 0.0), (2.936, -0.8479, 0.0), (2.945, -0.838, 0.0), (2.955, -0.8289, 0.0), (2.967, -0.8204, 0.0), (2.981, -0.8125, 0.0), (2.996, -0.805, 0.0), (3.013, -0.7979, 0.0), (3.03, -0.7911, 0.0), (3.048, -0.7845, 0.0), (3.067, -0.778, 0.0), (2.459, -0.551, 0.0), (2.37, -0.551, 0.0), (2.37, -1.0, 0.0), (2.459, -1.0, 0.0), (2.459, -0.678, 0.0), (2.469, -0.6668, 0.0), (2.479, -0.6569, 0.0), (2.489, -0.648, 0.0), (2.498, -0.6403, 0.0), (2.507, -0.6336, 0.0), (2.516, -0.6279, 0.0), (2.525, -0.6232, 0.0), (2.534, -0.6194, 0.0), (2.543, -0.6165, 0.0), (2.552, -0.6146, 0.0), (2.561, -0.6134, 0.0), (2.571, -0.613, 0.0), (2.584, -0.6139, 0.0), (2.596, -0.6165, 0.0), (2.608, -0.6208, 0.0), (2.618, -0.6266, 0.0), (2.627, -0.6339, 0.0), (2.635, -0.6428, 0.0), (2.642, -0.6529, 0.0), (2.648, -0.6644, 0.0), (2.653, -0.6771, 0.0), (2.656, -0.691, 0.0), (2.658, -0.706, 0.0), (2.659, -0.722, 0.0), (2.659, -1.0, 0.0), (2.748, -1.0, 0.0), (2.748, -0.723, 0.0), (2.747, -0.6936, 0.0), (2.743, -0.6669, 0.0), (2.736, -0.6428, 0.0), (2.727, -0.6214, 0.0), (2.716, -0.6026, 0.0), (2.703, -0.5864, 0.0), (2.689, -0.5727, 0.0), (2.672, -0.5616, 0.0), (2.655, -0.553, 0.0), (2.636, -0.5469, 0.0), (2.616, -0.5432, 0.0), (2.595, -0.542, 0.0), (2.583, -0.5425, 0.0), (2.57, -0.5441, 0.0), (2.558, -0.5466, 0.0), (2.546, -0.5501, 0.0), (2.534, -0.5545, 0.0), (2.522, -0.5599, 0.0), (2.511, -0.5661, 0.0), (2.5, -0.5733, 0.0), (2.489, -0.5812, 0.0), (2.479, -0.59, 0.0), (2.47, -0.5996, 0.0), (2.461, -0.61, 0.0), (2.459, -0.61, 0.0), (2.025, -0.551, 0.0), (1.84, -0.551, 0.0), (1.811, -0.5522, 0.0), (1.783, -0.5558, 0.0), (1.758, -0.5617, 0.0), (1.735, -0.5699, 0.0), (1.715, -0.5801, 0.0), (1.697, -0.5925, 0.0), (1.681, -0.6069, 0.0), (1.668, -0.6231, 0.0), (1.658, -0.6413, 0.0), (1.65, -0.6612, 0.0), (1.646, -0.6828, 0.0), (1.644, -0.706, 0.0), (1.644, -0.7141, 0.0), (1.645, -0.7221, 0.0), (1.645, -0.7298, 0.0), (1.647, -0.7373, 0.0), (1.648, -0.7446, 0.0), (1.65, -0.7517, 0.0), (1.652, -0.7586, 0.0), (1.655, -0.7653, 0.0), (1.658, -0.7718, 0.0), (1.661, -0.7781, 0.0), (1.664, -0.7841, 0.0), (1.668, -0.79, 0.0), (1.672, -0.7959, 0.0), (1.677, -0.8016, 0.0), (1.682, -0.8071, 0.0), (1.688, -0.8123, 0.0), (1.693, -0.8174, 0.0), (1.7, -0.8223, 0.0), (1.706, -0.8269, 0.0), (1.713, -0.8313, 0.0), (1.72, -0.8356, 0.0), (1.727, -0.8396, 0.0), (1.735, -0.8434, 0.0), (1.743, -0.847, 0.0), (1.743, -0.849, 0.0), (1.733, -0.8518, 0.0), (1.723, -0.8552, 0.0), (1.714, -0.8591, 0.0), (1.705, -0.8636, 0.0), (1.698, -0.8685, 0.0), (1.691, -0.8739, 0.0), (1.686, -0.8796, 0.0), (1.681, -0.8857, 0.0), (1.677, -0.8922, 0.0), (1.674, -0.8989, 0.0), (1.673, -0.9058, 0.0), (1.672, -0.913, 0.0), (1.672, -0.918, 0.0), (1.673, -0.9228, 0.0), (1.675, -0.9277, 0.0), (1.677, -0.9324, 0.0), (1.68, -0.9372, 0.0), (1.683, -0.9419, 0.0), (1.687, -0.9466, 0.0), (1.692, -0.9512, 0.0), (1.697, -0.9559, 0.0), (1.703, -0.9606, 0.0), (1.71, -0.9653, 0.0), (1.717, -0.97, 0.0), (1.698, -0.9752, 0.0), (1.682, -0.9812, 0.0), (1.666, -0.9881, 0.0), (1.653, -0.9959, 0.0), (1.641, -1.005, 0.0), (1.631, -1.014, 0.0), (1.623, -1.025, 0.0), (1.616, -1.037, 0.0), (1.611, -1.049, 0.0), (1.607, -1.063, 0.0), (1.605, -1.078, 0.0), (1.604, -1.094, 0.0), (1.606, -1.113, 0.0), (1.611, -1.132, 0.0), (1.619, -1.149, 0.0), (1.631, -1.164, 0.0), (1.645, -1.179, 0.0), (1.662, -1.192, 0.0), (1.682, -1.203, 0.0), (1.704, -1.212, 0.0), (1.728, -1.22, 0.0), (1.754, -1.225, 0.0), (1.782, -1.229, 0.0), (1.811, -1.23, 0.0), (1.843, -1.229, 0.0), (1.873, -1.226, 0.0), (1.9, -1.22, 0.0), (1.925, -1.213, 0.0), (1.947, -1.203, 0.0), (1.967, -1.192, 0.0), (1.984, -1.179, 0.0), (1.998, -1.164, 0.0), (2.009, -1.147, 0.0), (2.017, -1.128, 0.0), (2.021, -1.109, 0.0), (2.023, -1.087, 0.0), (2.022, -1.073, 0.0), (2.02, -1.059, 0.0), (2.016, -1.046, 0.0), (2.011, -1.033, 0.0), (2.003, -1.022, 0.0), (1.994, -1.01, 0.0), (1.983, -0.9998, 0.0), (1.969, -0.9902, 0.0), (1.954, -0.9815, 0.0), (1.936, -0.9739, 0.0), (1.916, -0.9674, 0.0), (1.893, -0.962, 0.0), (1.871, -0.9576, 0.0), (1.852, -0.9532, 0.0), (1.834, -0.9489, 0.0), (1.817, -0.9445, 0.0), (1.803, -0.9401, 0.0), (1.791, -0.9356, 0.0), (1.78, -0.931, 0.0), (1.772, -0.9261, 0.0), (1.765, -0.9211, 0.0), (1.76, -0.9157, 0.0), (1.757, -0.91, 0.0), (1.756, -0.904, 0.0), (1.758, -0.8924, 0.0), (1.765, -0.8837, 0.0), (1.776, -0.8774, 0.0), (1.79, -0.8726, 0.0), (1.806, -0.8689, 0.0), (1.824, -0.8656, 0.0), (1.844, -0.8621, 0.0), (1.864, -0.8577, 0.0), (1.884, -0.8518, 0.0), (1.904, -0.8438, 0.0), (1.922, -0.8331, 0.0), (1.938, -0.819, 0.0), (1.943, -0.8133, 0.0), (1.948, -0.8068, 0.0), (1.953, -0.7996, 0.0), (1.958, -0.7917, 0.0), (1.963, -0.7833, 0.0), (1.967, -0.7745, 0.0), (1.971, -0.7653, 0.0), (1.974, -0.756, 0.0), (1.976, -0.7464, 0.0), (1.978, -0.7369, 0.0), (1.98, -0.7274, 0.0), (1.98, -0.718, 0.0), (1.98, -0.7088, 0.0), (1.979, -0.7, 0.0), (1.978, -0.6916, 0.0), (1.976, -0.6835, 0.0), (1.973, -0.6756, 0.0), (1.97, -0.6679, 0.0), (1.966, -0.6602, 0.0), (1.961, -0.6525, 0.0), (1.955, -0.6447, 0.0), (1.949, -0.6368, 0.0), (1.941, -0.6286, 0.0), (1.933, -0.62, 0.0), (2.025, -0.62, 0.0), (1.9, -0.707, 0.0), (1.899, -0.7189, 0.0), (1.897, -0.7302, 0.0), (1.894, -0.7408, 0.0), (1.889, -0.7506, 0.0), (1.883, -0.7594, 0.0), (1.876, -0.7674, 0.0), (1.868, -0.7743, 0.0), (1.859, -0.7801, 0.0), (1.849, -0.7848, 0.0), (1.838, -0.7882, 0.0), (1.826, -0.7903, 0.0), (1.814, -0.791, 0.0), (1.801, -0.7903, 0.0), (1.789, -0.7883, 0.0), (1.777, -0.7851, 0.0), (1.767, -0.7806, 0.0), (1.757, -0.775, 0.0), (1.749, -0.7684, 0.0), (1.741, -0.7607, 0.0), (1.735, -0.752, 0.0), (1.73, -0.7425, 0.0), (1.727, -0.7321, 0.0), (1.725, -0.7209, 0.0), (1.724, -0.709, 0.0), (1.725, -0.6982, 0.0), (1.727, -0.6877, 0.0), (1.731, -0.6778, 0.0), (1.736, -0.6684, 0.0), (1.743, -0.6598, 0.0), (1.75, -0.652, 0.0), (1.759, -0.6451, 0.0), (1.768, -0.6392, 0.0), (1.778, -0.6345, 0.0), (1.789, -0.6309, 0.0), (1.801, -0.6288, 0.0), (1.813, -0.628, 0.0), (1.825, -0.6287, 0.0), (1.836, -0.6309, 0.0), (1.846, -0.6343, 0.0), (1.856, -0.6389, 0.0), (1.866, -0.6447, 0.0), (1.874, -0.6514, 0.0), (1.882, -0.659, 0.0), (1.888, -0.6674, 0.0), (1.893, -0.6765, 0.0), (1.897, -0.6862, 0.0), (1.899, -0.6964, 0.0), (1.937, -1.094, 0.0), (1.936, -1.104, 0.0), (1.933, -1.113, 0.0), (1.929, -1.121, 0.0), (1.922, -1.129, 0.0), (1.914, -1.136, 0.0), (1.904, -1.142, 0.0), (1.893, -1.147, 0.0), (1.88, -1.151, 0.0), (1.865, -1.155, 0.0), (1.849, -1.157, 0.0), (1.832, -1.159, 0.0), (1.813, -1.159, 0.0), (1.794, -1.159, 0.0), (1.776, -1.157, 0.0), (1.759, -1.155, 0.0), (1.745, -1.151, 0.0), (1.732, -1.147, 0.0), (1.72, -1.141, 0.0), (1.71, -1.135, 0.0), (1.702, -1.128, 0.0), (1.696, -1.12, 0.0), (1.692, -1.111, 0.0), (1.689, -1.101, 0.0), (1.688, -1.09, 0.0), (1.689, -1.08, 0.0), (1.691, -1.071, 0.0), (1.696, -1.062, 0.0), (1.701, -1.055, 0.0), (1.708, -1.047, 0.0), (1.717, -1.041, 0.0), (1.726, -1.035, 0.0), (1.737, -1.031, 0.0), (1.749, -1.027, 0.0), (1.762, -1.024, 0.0), (1.775, -1.023, 0.0), (1.79, -1.022, 0.0), (1.804, -1.022, 0.0), (1.82, -1.023, 0.0), (1.836, -1.025, 0.0), (1.853, -1.028, 0.0), (1.869, -1.032, 0.0), (1.884, -1.037, 0.0), (1.898, -1.043, 0.0), (1.911, -1.05, 0.0), (1.922, -1.059, 0.0), (1.93, -1.069, 0.0), (1.935, -1.081, 0.0), (1.254, -0.551, 0.0), (1.165, -0.551, 0.0), (1.165, -1.0, 0.0), (1.254, -1.0, 0.0), (1.254, -0.678, 0.0), (1.264, -0.6668, 0.0), (1.274, -0.6569, 0.0), (1.284, -0.648, 0.0), (1.293, -0.6403, 0.0), (1.302, -0.6336, 0.0), (1.311, -0.6279, 0.0), (1.32, -0.6232, 0.0), (1.329, -0.6194, 0.0), (1.338, -0.6165, 0.0), (1.347, -0.6146, 0.0), (1.356, -0.6134, 0.0), (1.366, -0.613, 0.0), (1.379, -0.6139, 0.0), (1.391, -0.6165, 0.0), (1.403, -0.6208, 0.0), (1.413, -0.6266, 0.0), (1.422, -0.6339, 0.0), (1.43, -0.6428, 0.0), (1.437, -0.6529, 0.0), (1.443, -0.6644, 0.0), (1.448, -0.6771, 0.0), (1.451, -0.691, 0.0), (1.453, -0.706, 0.0), (1.454, -0.722, 0.0), (1.454, -1.0, 0.0), (1.543, -1.0, 0.0), (1.543, -0.723, 0.0), (1.542, -0.6936, 0.0), (1.538, -0.6669, 0.0), (1.531, -0.6428, 0.0), (1.522, -0.6214, 0.0), (1.511, -0.6026, 0.0), (1.498, -0.5864, 0.0), (1.484, -0.5727, 0.0), (1.467, -0.5616, 0.0), (1.45, -0.553, 0.0), (1.431, -0.5469, 0.0), (1.411, -0.5432, 0.0), (1.39, -0.542, 0.0), (1.378, -0.5425, 0.0), (1.365, -0.5441, 0.0), (1.353, -0.5466, 0.0), (1.341, -0.5501, 0.0), (1.329, -0.5545, 0.0), (1.317, -0.5599, 0.0), (1.306, -0.5661, 0.0), (1.295, -0.5733, 0.0), (1.284, -0.5812, 0.0), (1.274, -0.59, 0.0), (1.265, -0.5996, 0.0), (1.256, -0.61, 0.0), (1.254, -0.61, 0.0), (1.039, -0.551, 0.0), (0.95, -0.551, 0.0), (0.95, -1.0, 0.0), (1.039, -1.0, 0.0), (1.048, -0.415, 0.0), (1.048, -0.4079, 0.0), (1.046, -0.401, 0.0), (1.044, -0.3945, 0.0), (1.041, -0.3884, 0.0), (1.037, -0.3827, 0.0), (1.032, -0.3776, 0.0), (1.027, -0.3731, 0.0), (1.022, -0.3693, 0.0), (1.016, -0.3662, 0.0), (1.009, -0.3639, 0.0), (1.002, -0.3625, 0.0), (0.995, -0.362, 0.0), (0.9879, -0.3625, 0.0), (0.981, -0.3639, 0.0), (0.9745, -0.3662, 0.0), (0.9684, -0.3693, 0.0), (0.9627, -0.3731, 0.0), (0.9576, -0.3776, 0.0), (0.9531, -0.3827, 0.0), (0.9493, -0.3884, 0.0), (0.9462, -0.3945, 0.0), (0.9439, -0.401, 0.0), (0.9425, -0.4079, 0.0), (0.942, -0.415, 0.0), (0.9425, -0.4221, 0.0), (0.9439, -0.429, 0.0), (0.9462, -0.4355, 0.0), (0.9493, -0.4416, 0.0), (0.9531, -0.4473, 0.0), (0.9576, -0.4524, 0.0), (0.9627, -0.4569, 0.0), (0.9684, -0.4607, 0.0), (0.9745, -0.4638, 0.0), (0.981, -0.4661, 0.0), (0.9879, -0.4675, 0.0), (0.995, -0.468, 0.0), (1.002, -0.4675, 0.0), (1.009, -0.4661, 0.0), (1.016, -0.4638, 0.0), (1.022, -0.4607, 0.0), (1.027, -0.4569, 0.0), (1.032, -0.4524, 0.0), (1.037, -0.4473, 0.0), (1.041, -0.4416, 0.0), (1.044, -0.4355, 0.0), (1.046, -0.429, 0.0), (1.048, -0.4221, 0.0), (0.824, -0.579, 0.0), (0.8123, -0.573, 0.0), (0.8008, -0.5676, 0.0), (0.7895, -0.5627, 0.0), (0.7782, -0.5583, 0.0), (0.7671, -0.5544, 0.0), (0.7561, -0.5511, 0.0), (0.7452, -0.5483, 0.0), (0.7344, -0.546, 0.0), (0.7237, -0.5443, 0.0), (0.7131, -0.543, 0.0), (0.7025, -0.5423, 0.0), (0.692, -0.542, 0.0), (0.6702, -0.5429, 0.0), (0.6498, -0.5458, 0.0), (0.6309, -0.5504, 0.0), (0.6136, -0.5567, 0.0), (0.598, -0.5648, 0.0), (0.5842, -0.5745, 0.0), (0.5723, -0.5858, 0.0), (0.5624, -0.5986, 0.0), (0.5545, -0.6129, 0.0), (0.5487, -0.6286, 0.0), (0.5452, -0.6456, 0.0), (0.544, -0.664, 0.0), (0.5481, -0.6925, 0.0), (0.5596, -0.7177, 0.0), (0.5768, -0.7401, 0.0), (0.5984, -0.76, 0.0), (0.623, -0.7779, 0.0), (0.649, -0.7941, 0.0), (0.675, -0.8091, 0.0), (0.6996, -0.8233, 0.0), (0.7212, -0.8371, 0.0), (0.7384, -0.8509, 0.0), (0.7499, -0.865, 0.0), (0.754, -0.88, 0.0), (0.7534, -0.8877, 0.0), (0.7516, -0.8947, 0.0), (0.7487, -0.9012, 0.0), (0.7449, -0.907, 0.0), (0.7401, -0.9122, 0.0), (0.7345, -0.9168, 0.0), (0.7281, -0.9207, 0.0), (0.7211, -0.924, 0.0), (0.7135, -0.9267, 0.0), (0.7054, -0.9288, 0.0), (0.6969, -0.9302, 0.0), (0.688, -0.931, 0.0), (0.6787, -0.9306, 0.0), (0.6686, -0.9294, 0.0), (0.658, -0.9274, 0.0), (0.6468, -0.9246, 0.0), (0.635, -0.921, 0.0), (0.6228, -0.9165, 0.0), (0.61, -0.9112, 0.0), (0.5969, -0.9051, 0.0), (0.5834, -0.8981, 0.0), (0.5695, -0.8903, 0.0), (0.5554, -0.8816, 0.0), (0.541, -0.872, 0.0), (0.541, -0.968, 0.0), (0.5552, -0.9751, 0.0), (0.5689, -0.9815, 0.0), (0.5821, -0.9871, 0.0), (0.595, -0.992, 0.0), (0.6076, -0.9962, 0.0), (0.6201, -0.9997, 0.0), (0.6325, -1.003, 0.0), (0.645, -1.005, 0.0), (0.6576, -1.007, 0.0), (0.6704, -1.008, 0.0), (0.6835, -1.009, 0.0), (0.697, -1.009, 0.0), (0.7178, -1.008, 0.0), (0.7375, -1.005, 0.0), (0.756, -0.9995, 0.0), (0.7731, -0.9923, 0.0), (0.7888, -0.9833, 0.0), (0.8029, -0.9726, 0.0), (0.8152, -0.9603, 0.0), (0.8255, -0.9463, 0.0), (0.8338, -0.931, 0.0), (0.8399, -0.9142, 0.0), (0.8437, -0.8962, 0.0), (0.845, -0.877, 0.0), (0.8444, -0.8658, 0.0), (0.8427, -0.8551, 0.0), (0.8396, -0.8448, 0.0), (0.8353, -0.8348, 0.0), (0.8295, -0.8249, 0.0), (0.8223, -0.8151, 0.0), (0.8135, -0.8053, 0.0), (0.8031, -0.7952, 0.0), (0.791, -0.7849, 0.0), (0.7772, -0.7742, 0.0), (0.7615, -0.7629, 0.0), (0.744, -0.751, 0.0), (0.7253, -0.7399, 0.0), (0.7085, -0.7297, 0.0), (0.6936, -0.7203, 0.0), (0.6806, -0.7117, 0.0), (0.6694, -0.7037, 0.0), (0.6599, -0.6963, 0.0), (0.652, -0.6894, 0.0), (0.6457, -0.683, 0.0), (0.6409, -0.677, 0.0), (0.6376, -0.6714, 0.0), (0.6356, -0.6661, 0.0), (0.635, -0.661, 0.0), (0.6355, -0.6552, 0.0), (0.6369, -0.6496, 0.0), (0.6392, -0.6445, 0.0), (0.6423, -0.6397, 0.0), (0.6463, -0.6354, 0.0), (0.651, -0.6315, 0.0), (0.6565, -0.6281, 0.0), (0.6627, -0.6253, 0.0), (0.6696, -0.623, 0.0), (0.6771, -0.6214, 0.0), (0.6853, -0.6203, 0.0), (0.694, -0.62, 0.0), (0.7025, -0.6203, 0.0), (0.7116, -0.6212, 0.0), (0.7212, -0.6227, 0.0), (0.7313, -0.6249, 0.0), (0.7417, -0.6277, 0.0), (0.7526, -0.6311, 0.0), (0.7639, -0.6353, 0.0), (0.7754, -0.6401, 0.0), (0.7872, -0.6457, 0.0), (0.7993, -0.6521, 0.0), (0.8116, -0.6591, 0.0), (0.824, -0.667, 0.0), (0.437, -1.0, 0.0), (0.437, -0.551, 0.0), (0.348, -0.551, 0.0), (0.348, -0.872, 0.0), (0.3406, -0.8819, 0.0), (0.3328, -0.8909, 0.0), (0.3247, -0.8991, 0.0), (0.3163, -0.9066, 0.0), (0.3076, -0.9131, 0.0), (0.2986, -0.9189, 0.0), (0.2895, -0.9238, 0.0), (0.2801, -0.9278, 0.0), (0.2705, -0.9309, 0.0), (0.2608, -0.9332, 0.0), (0.251, -0.9345, 0.0), (0.241, -0.935, 0.0), (0.2264, -0.9343, 0.0), (0.213, -0.932, 0.0), (0.2009, -0.9284, 0.0), (0.19, -0.9233, 0.0), (0.1804, -0.9169, 0.0), (0.1721, -0.9091, 0.0), (0.1651, -0.9, 0.0), (0.1593, -0.8897, 0.0), (0.1548, -0.878, 0.0), (0.1516, -0.8652, 0.0), (0.1496, -0.8512, 0.0), (0.149, -0.836, 0.0), (0.149, -0.551, 0.0), (0.06, -0.551, 0.0), (0.06, -0.83, 0.0), (0.06131, -0.8575, 0.0), (0.06516, -0.8828, 0.0), (0.07142, -0.9061, 0.0), (0.07996, -0.9271, 0.0), (0.09066, -0.9458, 0.0), (0.1034, -0.9622, 0.0), (0.118, -0.9763, 0.0), (0.1344, -0.9879, 0.0), (0.1524, -0.9971, 0.0), (0.1719, -1.004, 0.0), (0.1928, -1.008, 0.0), (0.215, -1.009, 0.0), (0.2262, -1.008, 0.0), (0.2376, -1.007, 0.0), (0.2491, -1.004, 0.0), (0.2608, -1.001, 0.0), (0.2725, -0.9963, 0.0), (0.2841, -0.991, 0.0), (0.2956, -0.9848, 0.0), (0.3069, -0.9779, 0.0), (0.3178, -0.9702, 0.0), (0.3284, -0.9618, 0.0), (0.3385, -0.9527, 0.0), (0.348, -0.943, 0.0), (0.348, -1.0, 0.0), (-0.8854, -0.2691, -0.01001), (11.28, -0.2691, -0.01001), (-0.8854, -1.63, -0.01001), (11.28, -1.63, -0.01001)], [], [(73, 71, 72), (74, 71, 73), (74, 70, 71), (75, 70, 74), (75, 69, 70), (76, 69, 75), (77, 69, 76), (77, 68, 69), (78, 68, 77), (78, 67, 68), (79, 67, 78), (79, 66, 67), (80, 66, 79), (80, 65, 66), (81, 65, 80), (82, 65, 81), (82, 64, 65), (83, 64, 82), (83, 63, 64), (84, 63, 83), (84, 62, 63), (85, 62, 84), (85, 61, 62), (86, 61, 85), (87, 61, 86), (87, 60, 61), (88, 60, 87), (89, 60, 88), (89, 59, 60), (90, 59, 89), (91, 59, 90), (92, 59, 91), (93, 59, 92), (93, 58, 59), (94, 58, 93), (95, 58, 94), (96, 58, 95), (97, 58, 96), (97, 57, 58), (98, 57, 97), (99, 57, 98), (99, 56, 57), (100, 56, 99), (101, 56, 100), (101, 55, 56), (102, 55, 101), (102, 54, 55), (103, 54, 102), (104, 54, 103), (104, 53, 54), (105, 53, 104), (106, 53, 105), (106, 52, 53), (107, 52, 106), (107, 51, 52), (108, 51, 107), (108, 50, 51), (48, 50, 108), (48, 49, 50), (13, 11, 12), (14, 11, 13), (14, 10, 11), (15, 10, 14), (15, 9, 10), (16, 9, 15), (16, 8, 9), (17, 8, 16), (17, 7, 8), (18, 7, 17), (18, 6, 7), (19, 6, 18), (19, 5, 6), (20, 5, 19), (20, 4, 5), (21, 4, 20), (21, 3, 4), (22, 3, 21), (22, 2, 3), (23, 2, 22), (23, 1, 2), (24, 1, 23), (24, 0, 1), (25, 0, 24), (25, 47, 0), (26, 47, 25), (26, 46, 47), (27, 46, 26), (27, 45, 46), (28, 45, 27), (28, 44, 45), (29, 44, 28), (29, 43, 44), (30, 43, 29), (30, 42, 43), (31, 42, 30), (31, 41, 42), (32, 41, 31), (32, 40, 41), (33, 40, 32), (33, 39, 40), (34, 39, 33), (34, 38, 39), (35, 38, 34), (35, 37, 38), (36, 37, 35), (111, 109, 110), (111, 148, 109), (124, 122, 123), (124, 121, 122), (124, 120, 121), (124, 119, 120), (124, 118, 119), (125, 118, 124), (125, 117, 118), (125, 116, 117), (125, 115, 116), (126, 115, 125), (126, 114, 115), (126, 113, 114), (126, 112, 113), (126, 111, 112), (127, 111, 126), (127, 183, 111), (183, 184, 111), (184, 185, 111), (185, 186, 111), (186, 148, 111), (128, 180, 127), (180, 181, 127), (181, 182, 127), (182, 183, 127), (129, 177, 128), (177, 178, 128), (178, 179, 128), (179, 180, 128), (130, 174, 129), (174, 175, 129), (175, 176, 129), (176, 177, 129), (130, 173, 174), (130, 172, 173), (131, 172, 130), (131, 171, 172), (131, 170, 171), (149, 148, 186), (131, 169, 170), (132, 169, 131), (132, 168, 169), (132, 167, 168), (133, 167, 132), (133, 166, 167), (133, 165, 166), (134, 165, 133), (134, 164, 165), (135, 164, 134), (135, 163, 164), (135, 162, 163), (136, 162, 135), (136, 161, 162), (136, 160, 161), (137, 160, 136), (137, 159, 160), (138, 159, 137), (138, 158, 159), (138, 157, 158), (139, 157, 138), (139, 156, 157), (139, 155, 156), (140, 155, 139), (140, 154, 155), (140, 153, 154), (140, 152, 153), (141, 152, 140), (141, 151, 152), (141, 150, 151), (141, 149, 150), (141, 148, 149), (142, 148, 141), (143, 148, 142), (144, 148, 143), (145, 148, 144), (146, 148, 145), (147, 148, 146), (188, 244, 187), (188, 243, 244), (188, 242, 243), (189, 242, 188), (190, 242, 189), (191, 241, 190), (241, 242, 190), (191, 240, 241), (191, 239, 240), (192, 239, 191), (192, 238, 239), (192, 237, 238), (193, 237, 192), (193, 236, 237), (217, 215, 216), (218, 215, 217), (193, 235, 236), (219, 215, 218), (194, 235, 193), (194, 234, 235), (220, 215, 219), (221, 215, 220), (194, 233, 234), (222, 215, 221), (194, 232, 233), (223, 215, 222), (194, 231, 232), (224, 215, 223), (195, 231, 194), (225, 215, 224), (195, 230, 231), (226, 215, 225), (195, 229, 230), (227, 215, 226), (195, 228, 229), (228, 215, 227), (195, 215, 228), (196, 215, 195), (197, 215, 196), (198, 215, 197), (198, 214, 215), (199, 214, 198), (199, 213, 214), (199, 212, 213), (200, 212, 199), (200, 211, 212), (200, 210, 211), (200, 209, 210), (201, 209, 200), (201, 208, 209), (201, 207, 208), (202, 207, 201), (202, 206, 207), (202, 205, 206), (203, 205, 202), (203, 204, 205), (258, 256, 257), (258, 255, 256), (259, 255, 258), (259, 254, 255), (259, 253, 254), (260, 253, 259), (260, 252, 253), (260, 251, 252), (261, 251, 260), (261, 250, 251), (261, 249, 250), (262, 249, 261), (262, 248, 249), (262, 247, 248), (263, 247, 262), (263, 246, 247), (263, 245, 246), (264, 245, 263), (264, 370, 245), (370, 371, 245), (371, 372, 245), (372, 373, 245), (373, 374, 245), (374, 375, 245), (375, 376, 245), (376, 377, 245), (377, 378, 245), (265, 368, 264), (368, 369, 264), (369, 370, 264), (266, 367, 265), (367, 368, 265), (267, 365, 266), (365, 366, 266), (366, 367, 266), (267, 364, 365), (267, 363, 364), (267, 362, 363), (267, 361, 362), (267, 360, 361), (268, 360, 267), (268, 359, 360), (268, 358, 359), (268, 357, 358), (268, 356, 357), (269, 356, 268), (269, 355, 356), (269, 354, 355), (269, 353, 354), (270, 353, 269), (270, 352, 353), (270, 351, 352), (270, 350, 351), (270, 349, 350), (270, 348, 349), (271, 348, 270), (271, 347, 348), (271, 346, 347), (271, 345, 346), (272, 345, 271), (272, 344, 345), (272, 343, 344), (272, 342, 343), (273, 342, 272), (273, 341, 342), (274, 341, 273), (274, 340, 341), (274, 339, 340), (275, 339, 274), (275, 338, 339), (276, 338, 275), (276, 337, 338), (276, 336, 337), (277, 336, 276), (277, 335, 336), (278, 335, 277), (278, 334, 335), (278, 333, 334), (279, 333, 278), (279, 332, 333), (280, 332, 279), (280, 331, 332), (281, 331, 280), (281, 330, 331), (306, 304, 305), (281, 329, 330), (282, 329, 281), (306, 303, 304), (283, 329, 282), (306, 302, 303), (284, 329, 283), (284, 328, 329), (306, 301, 302), (285, 328, 284), (306, 300, 301), (286, 328, 285), (306, 299, 300), (287, 328, 286), (287, 327, 328), (306, 298, 299), (288, 327, 287), (289, 327, 288), (306, 297, 298), (290, 327, 289), (306, 296, 297), (291, 327, 290), (306, 295, 296), (292, 327, 291), (306, 294, 295), (293, 327, 292), (306, 293, 294), (293, 326, 327), (306, 326, 293), (306, 325, 326), (306, 324, 325), (307, 324, 306), (307, 323, 324), (308, 323, 307), (309, 323, 308), (309, 322, 323), (310, 322, 309), (311, 322, 310), (311, 321, 322), (312, 321, 311), (312, 320, 321), (313, 320, 312), (314, 320, 313), (314, 319, 320), (315, 319, 314), (316, 319, 315), (316, 318, 319), (317, 318, 316), (417, 415, 416), (417, 414, 415), (418, 414, 417), (418, 413, 414), (419, 413, 418), (419, 412, 413), (420, 412, 419), (420, 411, 412), (421, 411, 420), (421, 410, 411), (422, 410, 421), (422, 409, 410), (423, 465, 422), (465, 409, 422), (423, 464, 465), (466, 409, 465), (423, 463, 464), (467, 409, 466), (423, 462, 463), (468, 409, 467), (468, 408, 409), (423, 461, 462), (424, 461, 423), (469, 408, 468), (424, 460, 461), (470, 408, 469), (424, 459, 460), (471, 408, 470), (424, 458, 459), (472, 408, 471), (425, 458, 424), (472, 407, 408), (425, 457, 458), (473, 407, 472), (425, 456, 457), (474, 407, 473), (426, 456, 425), (474, 406, 407), (426, 455, 456), (475, 406, 474), (426, 454, 455), (476, 406, 475), (427, 454, 426), (427, 453, 454), (476, 405, 406), (477, 405, 476), (427, 477, 453), (427, 405, 477), (428, 405, 427), (428, 404, 405), (429, 403, 428), (403, 404, 428), (429, 402, 403), (430, 402, 429), (430, 401, 402), (430, 400, 401), (431, 400, 430), (431, 399, 400), (432, 399, 431), (432, 398, 399), (380, 452, 379), (432, 397, 398), (381, 452, 380), (382, 452, 381), (433, 397, 432), (433, 396, 397), (383, 452, 382), (384, 452, 383), (433, 395, 396), (385, 452, 384), (433, 394, 395), (386, 452, 385), (434, 394, 433), (387, 452, 386), (434, 393, 394), (388, 452, 387), (434, 392, 393), (389, 452, 388), (390, 452, 389), (434, 391, 392), (391, 452, 390), (434, 452, 391), (435, 452, 434), (435, 451, 452), (436, 451, 435), (436, 450, 451), (436, 449, 450), (437, 449, 436), (437, 448, 449), (437, 447, 448), (438, 447, 437), (438, 446, 447), (438, 445, 446), (439, 445, 438), (439, 444, 445), (439, 443, 444), (439, 442, 443), (440, 442, 439), (440, 441, 442), (491, 489, 490), (491, 488, 489), (491, 487, 488), (492, 487, 491), (492, 486, 487), (492, 485, 486), (492, 484, 485), (493, 484, 492), (493, 483, 484), (493, 482, 483), (493, 481, 482), (494, 481, 493), (494, 480, 481), (494, 479, 480), (494, 478, 479), (495, 478, 494), (495, 567, 478), (567, 568, 478), (568, 569, 478), (569, 570, 478), (570, 571, 478), (571, 572, 478), (572, 573, 478), (573, 574, 478), (574, 575, 478), (496, 565, 495), (565, 566, 495), (566, 567, 495), (497, 563, 496), (563, 564, 496), (564, 565, 496), (497, 562, 563), (497, 561, 562), (497, 560, 561), (498, 560, 497), (498, 559, 560), (498, 558, 559), (498, 557, 558), (499, 557, 498), (499, 556, 557), (499, 555, 556), (500, 555, 499), (500, 554, 555), (500, 553, 554), (501, 553, 500), (501, 552, 553), (502, 552, 501), (502, 551, 552), (502, 550, 551), (503, 550, 502), (503, 549, 550), (504, 549, 503), (504, 548, 549), (504, 547, 548), (505, 547, 504), (505, 546, 547), (505, 545, 546), (506, 545, 505), (506, 544, 545), (528, 526, 527), (506, 543, 544), (529, 526, 528), (507, 543, 506), (530, 526, 529), (507, 542, 543), (531, 526, 530), (532, 526, 531), (533, 526, 532), (507, 541, 542), (534, 526, 533), (535, 526, 534), (507, 540, 541), (536, 526, 535), (537, 526, 536), (507, 539, 540), (538, 526, 537), (508, 539, 507), (539, 526, 538), (508, 526, 539), (509, 526, 508), (510, 526, 509), (511, 526, 510), (511, 525, 526), (511, 524, 525), (511, 523, 524), (512, 523, 511), (512, 522, 523), (512, 521, 522), (512, 520, 521), (512, 519, 520), (513, 519, 512), (513, 518, 519), (513, 517, 518), (513, 516, 517), (514, 516, 513), (514, 515, 516), (614, 612, 613), (615, 612, 614), (615, 611, 612), (616, 611, 615), (617, 611, 616), (617, 610, 611), (618, 610, 617), (618, 609, 610), (619, 609, 618), (620, 609, 619), (620, 608, 609), (621, 608, 620), (621, 607, 608), (622, 607, 621), (623, 607, 622), (623, 606, 607), (624, 606, 623), (624, 605, 606), (625, 605, 624), (626, 627, 625), (627, 628, 625), (628, 629, 625), (629, 630, 625), (630, 631, 625), (631, 632, 625), (632, 633, 625), (633, 634, 625), (634, 635, 625), (635, 636, 625), (636, 605, 625), (636, 637, 605), (637, 638, 605), (638, 604, 605), (638, 639, 604), (639, 603, 604), (640, 603, 639), (641, 603, 640), (642, 603, 641), (643, 603, 642), (644, 603, 643), (644, 602, 603), (645, 602, 644), (646, 602, 645), (647, 602, 646), (647, 601, 602), (648, 601, 647), (649, 601, 648), (649, 600, 601), (650, 600, 649), (651, 600, 650), (652, 749, 651), (749, 600, 651), (653, 749, 652), (654, 749, 653), (655, 749, 654), (656, 749, 655), (656, 748, 749), (713, 600, 749), (656, 747, 748), (657, 747, 656), (657, 746, 747), (658, 746, 657), (658, 745, 746), (659, 745, 658), (659, 744, 745), (659, 743, 744), (660, 743, 659), (660, 742, 743), (661, 742, 660), (661, 741, 742), (661, 740, 741), (662, 740, 661), (662, 739, 740), (662, 738, 739), (663, 738, 662), (663, 737, 738), (664, 737, 663), (664, 736, 737), (664, 735, 736), (665, 735, 664), (665, 734, 735), (665, 733, 734), (714, 600, 713), (666, 733, 665), (715, 600, 714), (666, 732, 733), (716, 600, 715), (577, 712, 576), (716, 599, 600), (666, 731, 732), (578, 712, 577), (717, 599, 716), (717, 598, 599), (579, 712, 578), (667, 731, 666), (667, 730, 731), (717, 597, 598), (718, 597, 717), (580, 712, 579), (718, 596, 597), (719, 596, 718), (581, 712, 580), (667, 729, 730), (719, 595, 596), (582, 712, 581), (720, 595, 719), (720, 594, 595), (583, 712, 582), (667, 728, 729), (720, 593, 594), (721, 593, 720), (584, 712, 583), (721, 592, 593), (668, 728, 667), (585, 712, 584), (668, 727, 728), (722, 592, 721), (722, 591, 592), (586, 712, 585), (722, 590, 591), (587, 712, 586), (723, 590, 722), (723, 589, 590), (588, 712, 587), (723, 588, 589), (668, 726, 727), (723, 712, 588), (724, 712, 723), (668, 725, 726), (725, 712, 724), (668, 688, 725), (688, 712, 725), (669, 688, 668), (669, 687, 688), (689, 712, 688), (670, 687, 669), (670, 686, 687), (690, 712, 689), (690, 711, 712), (671, 686, 670), (671, 685, 686), (691, 711, 690), (691, 710, 711), (671, 684, 685), (692, 710, 691), (672, 684, 671), (692, 709, 710), (672, 683, 684), (693, 709, 692), (693, 708, 709), (673, 683, 672), (673, 682, 683), (694, 708, 693), (694, 707, 708), (673, 681, 682), (695, 707, 694), (695, 706, 707), (674, 681, 673), (674, 680, 681), (696, 706, 695), (696, 705, 706), (674, 679, 680), (696, 704, 705), (697, 704, 696), (675, 679, 674), (697, 703, 704), (675, 678, 679), (698, 703, 697), (698, 702, 703), (675, 677, 678), (699, 702, 698), (676, 677, 675), (699, 701, 702), (700, 701, 699), (788, 790, 787), (790, 786, 787), (790, 785, 786), (790, 784, 785), (790, 783, 784), (790, 782, 783), (790, 781, 782), (790, 780, 781), (790, 779, 780), (790, 791, 779), (791, 792, 779), (792, 778, 779), (788, 827, 790), (793, 778, 792), (794, 778, 793), (795, 778, 794), (796, 778, 795), (796, 777, 778), (797, 777, 796), (798, 777, 797), (798, 776, 777), (799, 776, 798), (800, 776, 799), (800, 775, 776), (801, 775, 800), (802, 775, 801), (802, 774, 775), (803, 774, 802), (804, 774, 803), (804, 773, 774), (805, 773, 804), (805, 772, 773), (806, 772, 805), (807, 772, 806), (807, 771, 772), (808, 771, 807), (809, 771, 808), (809, 770, 771), (810, 770, 809), (810, 769, 770), (811, 769, 810), (788, 826, 827), (812, 769, 811), (788, 825, 826), (788, 824, 825), (788, 750, 824), (750, 823, 824), (813, 769, 812), (750, 822, 823), (750, 821, 822), (813, 768, 769), (814, 768, 813), (750, 820, 821), (750, 819, 820), (750, 818, 819), (815, 768, 814), (750, 817, 818), (750, 816, 817), (750, 815, 816), (750, 768, 815), (750, 767, 768), (750, 766, 767), (750, 765, 766), (788, 789, 750), (751, 765, 750), (751, 764, 765), (752, 764, 751), (753, 764, 752), (754, 764, 753), (755, 764, 754), (755, 763, 764), (756, 763, 755), (757, 763, 756), (758, 763, 757), (759, 763, 758), (759, 762, 763), (760, 762, 759), (761, 762, 760), (841, 839, 840), (841, 838, 839), (842, 838, 841), (842, 837, 838), (842, 836, 837), (843, 836, 842), (843, 835, 836), (843, 834, 835), (844, 834, 843), (844, 833, 834), (844, 832, 833), (845, 832, 844), (845, 831, 832), (845, 830, 831), (846, 830, 845), (846, 829, 830), (846, 828, 829), (847, 828, 846), (847, 953, 828), (953, 954, 828), (954, 955, 828), (955, 956, 828), (956, 957, 828), (957, 958, 828), (958, 959, 828), (959, 960, 828), (960, 961, 828), (848, 951, 847), (951, 952, 847), (952, 953, 847), (849, 950, 848), (950, 951, 848), (850, 948, 849), (948, 949, 849), (949, 950, 849), (850, 947, 948), (850, 946, 947), (850, 945, 946), (850, 944, 945), (850, 943, 944), (851, 943, 850), (851, 942, 943), (851, 941, 942), (851, 940, 941), (851, 939, 940), (852, 939, 851), (852, 938, 939), (852, 937, 938), (852, 936, 937), (853, 936, 852), (853, 935, 936), (853, 934, 935), (853, 933, 934), (853, 932, 933), (853, 931, 932), (854, 931, 853), (854, 930, 931), (854, 929, 930), (854, 928, 929), (855, 928, 854), (855, 927, 928), (855, 926, 927), (855, 925, 926), (856, 925, 855), (856, 924, 925), (857, 924, 856), (857, 923, 924), (857, 922, 923), (858, 922, 857), (858, 921, 922), (859, 921, 858), (859, 920, 921), (859, 919, 920), (860, 919, 859), (860, 918, 919), (861, 918, 860), (861, 917, 918), (861, 916, 917), (862, 916, 861), (862, 915, 916), (863, 915, 862), (863, 914, 915), (864, 914, 863), (864, 913, 914), (889, 887, 888), (864, 912, 913), (865, 912, 864), (889, 886, 887), (866, 912, 865), (889, 885, 886), (867, 912, 866), (867, 911, 912), (889, 884, 885), (868, 911, 867), (889, 883, 884), (869, 911, 868), (889, 882, 883), (870, 911, 869), (870, 910, 911), (889, 881, 882), (871, 910, 870), (872, 910, 871), (889, 880, 881), (873, 910, 872), (889, 879, 880), (874, 910, 873), (889, 878, 879), (875, 910, 874), (889, 877, 878), (876, 910, 875), (889, 876, 877), (876, 909, 910), (889, 909, 876), (889, 908, 909), (889, 907, 908), (890, 907, 889), (890, 906, 907), (891, 906, 890), (892, 906, 891), (892, 905, 906), (893, 905, 892), (894, 905, 893), (894, 904, 905), (895, 904, 894), (895, 903, 904), (896, 903, 895), (897, 903, 896), (897, 902, 903), (898, 902, 897), (899, 902, 898), (899, 901, 902), (900, 901, 899), (1000, 998, 999), (1000, 997, 998), (1001, 997, 1000), (1001, 996, 997), (1002, 996, 1001), (1002, 995, 996), (1003, 995, 1002), (1003, 994, 995), (1004, 994, 1003), (1004, 993, 994), (1005, 993, 1004), (1005, 992, 993), (1006, 1048, 1005), (1048, 992, 1005), (1006, 1047, 1048), (1049, 992, 1048), (1006, 1046, 1047), (1050, 992, 1049), (1006, 1045, 1046), (1051, 992, 1050), (1051, 991, 992), (1006, 1044, 1045), (1007, 1044, 1006), (1052, 991, 1051), (1007, 1043, 1044), (1053, 991, 1052), (1007, 1042, 1043), (1054, 991, 1053), (1007, 1041, 1042), (1055, 991, 1054), (1008, 1041, 1007), (1055, 990, 991), (1008, 1040, 1041), (1056, 990, 1055), (1008, 1039, 1040), (1057, 990, 1056), (1009, 1039, 1008), (1057, 989, 990), (1009, 1038, 1039), (1058, 989, 1057), (1009, 1037, 1038), (1059, 989, 1058), (1010, 1037, 1009), (1010, 1036, 1037), (1059, 988, 989), (1060, 988, 1059), (1010, 1060, 1036), (1010, 988, 1060), (1011, 988, 1010), (1011, 987, 988), (1012, 986, 1011), (986, 987, 1011), (1012, 985, 986), (1013, 985, 1012), (1013, 984, 985), (1013, 983, 984), (1014, 983, 1013), (1014, 982, 983), (1015, 982, 1014), (1015, 981, 982), (963, 1035, 962), (1015, 980, 981), (964, 1035, 963), (965, 1035, 964), (1016, 980, 1015), (1016, 979, 980), (966, 1035, 965), (967, 1035, 966), (1016, 978, 979), (968, 1035, 967), (1016, 977, 978), (969, 1035, 968), (1017, 977, 1016), (970, 1035, 969), (1017, 976, 977), (971, 1035, 970), (1017, 975, 976), (972, 1035, 971), (973, 1035, 972), (1017, 974, 975), (974, 1035, 973), (1017, 1035, 974), (1018, 1035, 1017), (1018, 1034, 1035), (1019, 1034, 1018), (1019, 1033, 1034), (1019, 1032, 1033), (1020, 1032, 1019), (1020, 1031, 1032), (1020, 1030, 1031), (1021, 1030, 1020), (1021, 1029, 1030), (1021, 1028, 1029), (1022, 1028, 1021), (1022, 1027, 1028), (1022, 1026, 1027), (1022, 1025, 1026), (1023, 1025, 1022), (1023, 1024, 1025), (1155, 1153, 1154), (1131, 1129, 1130), (1156, 1153, 1155), (1156, 1152, 1153), (1132, 1129, 1131), (1132, 1128, 1129), (1157, 1152, 1156), (1157, 1151, 1152), (1133, 1128, 1132), (1158, 1151, 1157), (1158, 1150, 1151), (1133, 1127, 1128), (1134, 1127, 1133), (1159, 1150, 1158), (1062, 1167, 1061), (1062, 1166, 1167), (1159, 1149, 1150), (1135, 1127, 1134), (1160, 1149, 1159), (1135, 1126, 1127), (1160, 1148, 1149), (1161, 1148, 1160), (1136, 1126, 1135), (1161, 1147, 1148), (1136, 1125, 1126), (1162, 1147, 1161), (1137, 1125, 1136), (1162, 1146, 1147), (1163, 1146, 1162), (1138, 1125, 1137), (1138, 1124, 1125), (1163, 1145, 1146), (1164, 1145, 1163), (1139, 1124, 1138), (1164, 1144, 1145), (1165, 1144, 1164), (1139, 1123, 1124), (1140, 1123, 1139), (1165, 1143, 1144), (1166, 1143, 1165), (1141, 1123, 1140), (1141, 1103, 1123), (1103, 1122, 1123), (1062, 1064, 1166), (1064, 1065, 1166), (1065, 1066, 1166), (1066, 1067, 1166), (1067, 1068, 1166), (1068, 1069, 1166), (1069, 1070, 1166), (1070, 1071, 1166), (1071, 1072, 1166), (1072, 1073, 1166), (1073, 1074, 1166), (1074, 1075, 1166), (1075, 1143, 1166), (1075, 1076, 1143), (1076, 1142, 1143), (1142, 1102, 1141), (1102, 1103, 1141), (1077, 1142, 1076), (1104, 1122, 1103), (1142, 1101, 1102), (1078, 1142, 1077), (1105, 1122, 1104), (1142, 1100, 1101), (1079, 1142, 1078), (1106, 1122, 1105), (1142, 1099, 1100), (1080, 1142, 1079), (1080, 1099, 1142), (1107, 1122, 1106), (1080, 1098, 1099), (1107, 1121, 1122), (1081, 1098, 1080), (1081, 1097, 1098), (1108, 1121, 1107), (1081, 1096, 1097), (1082, 1096, 1081), (1109, 1121, 1108), (1082, 1095, 1096), (1083, 1095, 1082), (1110, 1121, 1109), (1083, 1094, 1095), (1110, 1120, 1121), (1084, 1094, 1083), (1084, 1093, 1094), (1111, 1120, 1110), (1084, 1092, 1093), (1085, 1092, 1084), (1112, 1120, 1111), (1085, 1091, 1092), (1112, 1119, 1120), (1086, 1091, 1085), (1062, 1063, 1064), (1086, 1090, 1091), (1113, 1119, 1112), (1087, 1090, 1086), (1114, 1119, 1113), (1114, 1118, 1119), (1088, 1090, 1087), (1115, 1118, 1114), (1115, 1117, 1118), (1089, 1090, 1088), (1116, 1117, 1115), (1206, 1204, 1205), (1207, 1204, 1206), (1207, 1203, 1204), (1208, 1203, 1207), (1209, 1203, 1208), (1209, 1202, 1203), (1210, 1202, 1209), (1210, 1201, 1202), (1211, 1201, 1210), (1212, 1201, 1211), (1212, 1200, 1201), (1213, 1200, 1212), (1213, 1199, 1200), (1214, 1199, 1213), (1215, 1199, 1214), (1215, 1198, 1199), (1216, 1198, 1215), (1216, 1197, 1198), (1217, 1197, 1216), (1218, 1219, 1217), (1219, 1220, 1217), (1220, 1221, 1217), (1221, 1222, 1217), (1222, 1223, 1217), (1223, 1224, 1217), (1224, 1225, 1217), (1225, 1226, 1217), (1226, 1227, 1217), (1227, 1228, 1217), (1228, 1197, 1217), (1228, 1229, 1197), (1229, 1230, 1197), (1230, 1196, 1197), (1230, 1231, 1196), (1231, 1195, 1196), (1232, 1195, 1231), (1233, 1195, 1232), (1234, 1195, 1233), (1235, 1195, 1234), (1236, 1195, 1235), (1236, 1194, 1195), (1237, 1194, 1236), (1238, 1194, 1237), (1239, 1194, 1238), (1239, 1193, 1194), (1240, 1193, 1239), (1241, 1193, 1240), (1241, 1192, 1193), (1242, 1192, 1241), (1243, 1192, 1242), (1244, 1341, 1243), (1341, 1192, 1243), (1245, 1341, 1244), (1246, 1341, 1245), (1247, 1341, 1246), (1248, 1341, 1247), (1248, 1340, 1341), (1305, 1192, 1341), (1248, 1339, 1340), (1249, 1339, 1248), (1249, 1338, 1339), (1250, 1338, 1249), (1250, 1337, 1338), (1251, 1337, 1250), (1251, 1336, 1337), (1251, 1335, 1336), (1252, 1335, 1251), (1252, 1334, 1335), (1253, 1334, 1252), (1253, 1333, 1334), (1253, 1332, 1333), (1254, 1332, 1253), (1254, 1331, 1332), (1254, 1330, 1331), (1255, 1330, 1254), (1255, 1329, 1330), (1256, 1329, 1255), (1256, 1328, 1329), (1256, 1327, 1328), (1257, 1327, 1256), (1257, 1326, 1327), (1257, 1325, 1326), (1306, 1192, 1305), (1258, 1325, 1257), (1307, 1192, 1306), (1258, 1324, 1325), (1308, 1192, 1307), (1169, 1304, 1168), (1308, 1191, 1192), (1258, 1323, 1324), (1170, 1304, 1169), (1309, 1191, 1308), (1309, 1190, 1191), (1171, 1304, 1170), (1259, 1323, 1258), (1259, 1322, 1323), (1309, 1189, 1190), (1310, 1189, 1309), (1172, 1304, 1171), (1310, 1188, 1189), (1311, 1188, 1310), (1173, 1304, 1172), (1259, 1321, 1322), (1311, 1187, 1188), (1174, 1304, 1173), (1312, 1187, 1311), (1312, 1186, 1187), (1175, 1304, 1174), (1259, 1320, 1321), (1312, 1185, 1186), (1313, 1185, 1312), (1176, 1304, 1175), (1313, 1184, 1185), (1260, 1320, 1259), (1177, 1304, 1176), (1260, 1319, 1320), (1314, 1184, 1313), (1314, 1183, 1184), (1178, 1304, 1177), (1314, 1182, 1183), (1179, 1304, 1178), (1315, 1182, 1314), (1315, 1181, 1182), (1180, 1304, 1179), (1315, 1180, 1181), (1260, 1318, 1319), (1315, 1304, 1180), (1316, 1304, 1315), (1260, 1317, 1318), (1317, 1304, 1316), (1260, 1280, 1317), (1280, 1304, 1317), (1261, 1280, 1260), (1261, 1279, 1280), (1281, 1304, 1280), (1262, 1279, 1261), (1262, 1278, 1279), (1282, 1304, 1281), (1282, 1303, 1304), (1263, 1278, 1262), (1263, 1277, 1278), (1283, 1303, 1282), (1283, 1302, 1303), (1263, 1276, 1277), (1284, 1302, 1283), (1264, 1276, 1263), (1284, 1301, 1302), (1264, 1275, 1276), (1285, 1301, 1284), (1285, 1300, 1301), (1265, 1275, 1264), (1265, 1274, 1275), (1286, 1300, 1285), (1286, 1299, 1300), (1265, 1273, 1274), (1287, 1299, 1286), (1287, 1298, 1299), (1266, 1273, 1265), (1266, 1272, 1273), (1288, 1298, 1287), (1288, 1297, 1298), (1266, 1271, 1272), (1288, 1296, 1297), (1289, 1296, 1288), (1267, 1271, 1266), (1289, 1295, 1296), (1267, 1270, 1271), (1290, 1295, 1289), (1290, 1294, 1295), (1267, 1269, 1270), (1291, 1294, 1290), (1268, 1269, 1267), (1291, 1293, 1294), (1292, 1293, 1291), (1386, 1384, 1385), (1387, 1384, 1386), (1387, 1383, 1384), (1388, 1383, 1387), (1389, 1383, 1388), (1389, 1382, 1383), (1390, 1382, 1389), (1344, 1342, 1343), (1344, 1398, 1342), (1390, 1381, 1382), (1391, 1381, 1390), (1392, 1381, 1391), (1392, 1380, 1381), (1393, 1380, 1392), (1393, 1379, 1380), (1394, 1379, 1393), (1395, 1379, 1394), (1395, 1378, 1379), (1396, 1378, 1395), (1397, 1378, 1396), (1397, 1358, 1378), (1358, 1377, 1378), (1344, 1397, 1398), (1344, 1346, 1397), (1346, 1347, 1397), (1347, 1348, 1397), (1348, 1349, 1397), (1349, 1350, 1397), (1350, 1351, 1397), (1351, 1352, 1397), (1352, 1353, 1397), (1353, 1354, 1397), (1354, 1355, 1397), (1355, 1356, 1397), (1356, 1357, 1397), (1357, 1358, 1397), (1359, 1377, 1358), (1360, 1377, 1359), (1361, 1377, 1360), (1362, 1377, 1361), (1362, 1376, 1377), (1363, 1376, 1362), (1364, 1376, 1363), (1365, 1376, 1364), (1365, 1375, 1376), (1366, 1375, 1365), (1367, 1375, 1366), (1367, 1374, 1375), (1368, 1374, 1367), (1344, 1345, 1346), (1369, 1374, 1368), (1369, 1373, 1374), (1370, 1373, 1369), (1371, 1373, 1370), (1371, 1372, 1373), (1401, 1399, 1400), (1401, 1558, 1399), (1402, 1558, 1401), (1403, 1558, 1402), (1404, 1558, 1403), (1405, 1558, 1404), (1406, 1558, 1405), (1407, 1558, 1406), (1408, 1557, 1407), (1557, 1558, 1407), (1408, 1556, 1557), (1409, 1594, 1408), (1594, 1595, 1408), (1595, 1556, 1408), (1596, 1556, 1595), (1596, 1555, 1556), (1597, 1555, 1596), (1409, 1593, 1594), (1598, 1555, 1597), (1409, 1592, 1593), (1599, 1555, 1598), (1409, 1591, 1592), (1599, 1554, 1555), (1600, 1554, 1599), (1409, 1590, 1591), (1410, 1590, 1409), (1601, 1554, 1600), (1601, 1553, 1554), (1410, 1589, 1590), (1602, 1553, 1601), (1410, 1588, 1589), (1602, 1552, 1553), (1603, 1552, 1602), (1410, 1587, 1588), (1603, 1551, 1552), (1411, 1587, 1410), (1604, 1551, 1603), (1604, 1550, 1551), (1411, 1586, 1587), (1604, 1549, 1550), (1605, 1549, 1604), (1411, 1585, 1586), (1412, 1585, 1411), (1605, 1548, 1549), (1606, 1548, 1605), (1412, 1584, 1585), (1606, 1547, 1548), (1559, 1547, 1606), (1412, 1583, 1584), (1559, 1546, 1547), (1413, 1583, 1412), (1560, 1546, 1559), (1560, 1545, 1546), (1413, 1582, 1583), (1414, 1582, 1413), (1560, 1544, 1545), (1561, 1544, 1560), (1414, 1581, 1582), (1415, 1581, 1414), (1561, 1543, 1544), (1416, 1581, 1415), (1562, 1543, 1561), (1416, 1580, 1581), (1562, 1542, 1543), (1417, 1580, 1416), (1563, 1542, 1562), (1417, 1579, 1580), (1418, 1579, 1417), (1563, 1541, 1542), (1564, 1541, 1563), (1419, 1579, 1418), (1419, 1578, 1579), (1564, 1540, 1541), (1420, 1578, 1419), (1565, 1540, 1564), (1420, 1577, 1578), (1421, 1577, 1420), (1565, 1539, 1540), (1566, 1539, 1565), (1421, 1576, 1577), (1422, 1576, 1421), (1567, 1539, 1566), (1567, 1538, 1539), (1422, 1575, 1576), (1423, 1575, 1422), (1568, 1538, 1567), (1423, 1574, 1575), (1568, 1537, 1538), (1424, 1574, 1423), (1569, 1537, 1568), (1424, 1573, 1574), (1570, 1537, 1569), (1424, 1572, 1573), (1425, 1572, 1424), (1571, 1537, 1570), (1425, 1571, 1572), (1425, 1537, 1571), (1425, 1536, 1537), (1426, 1536, 1425), (1426, 1535, 1536), (1427, 1535, 1426), (1427, 1534, 1535), (1428, 1534, 1427), (1429, 1534, 1428), (1429, 1533, 1534), (1430, 1533, 1429), (1430, 1532, 1533), (1431, 1532, 1430), (1432, 1532, 1431), (1433, 1532, 1432), (1433, 1531, 1532), (1434, 1531, 1433), (1435, 1531, 1434), (1436, 1531, 1435), (1436, 1530, 1531), (1437, 1530, 1436), (1438, 1530, 1437), (1439, 1530, 1438), (1439, 1529, 1530), (1440, 1529, 1439), (1440, 1528, 1529), (1441, 1528, 1440), (1441, 1527, 1528), (1442, 1527, 1441), (1442, 1526, 1527), (1443, 1526, 1442), (1443, 1525, 1526), (1443, 1524, 1525), (1444, 1524, 1443), (1444, 1523, 1524), (1445, 1523, 1444), (1445, 1522, 1523), (1446, 1522, 1445), (1447, 1522, 1446), (1447, 1521, 1522), (1448, 1521, 1447), (1448, 1520, 1521), (1449, 1520, 1448), (1449, 1519, 1520), (1450, 1519, 1449), (1450, 1518, 1519), (1451, 1518, 1450), (1451, 1517, 1518), (1452, 1517, 1451), (1452, 1516, 1517), (1453, 1516, 1452), (1453, 1515, 1516), (1454, 1515, 1453), (1454, 1514, 1515), (1455, 1514, 1454), (1455, 1513, 1514), (1456, 1513, 1455), (1456, 1512, 1513), (1457, 1512, 1456), (1457, 1511, 1512), (1458, 1511, 1457), (1458, 1510, 1511), (1459, 1510, 1458), (1459, 1509, 1510), (1460, 1509, 1459), (1460, 1508, 1509), (1461, 1508, 1460), (1461, 1507, 1508), (1462, 1507, 1461), (1462, 1506, 1507), (1463, 1506, 1462), (1464, 1506, 1463), (1464, 1505, 1506), (1465, 1505, 1464), (1465, 1504, 1505), (1466, 1504, 1465), (1466, 1503, 1504), (1467, 1503, 1466), (1467, 1502, 1503), (1468, 1643, 1467), (1643, 1502, 1467), (1643, 1644, 1502), (1644, 1501, 1502), (1468, 1642, 1643), (1645, 1501, 1644), (1468, 1641, 1642), (1646, 1501, 1645), (1468, 1640, 1641), (1469, 1640, 1468), (1647, 1501, 1646), (1469, 1639, 1640), (1648, 1501, 1647), (1469, 1638, 1639), (1649, 1501, 1648), (1649, 1500, 1501), (1469, 1637, 1638), (1650, 1500, 1649), (1470, 1637, 1469), (1470, 1636, 1637), (1651, 1500, 1650), (1651, 1499, 1500), (1470, 1635, 1636), (1471, 1635, 1470), (1652, 1499, 1651), (1471, 1634, 1635), (1653, 1499, 1652), (1653, 1498, 1499), (1471, 1633, 1634), (1472, 1633, 1471), (1654, 1498, 1653), (1472, 1632, 1633), (1654, 1497, 1498), (1473, 1632, 1472), (1473, 1631, 1632), (1607, 1497, 1654), (1607, 1496, 1497), (1473, 1630, 1631), (1474, 1630, 1473), (1608, 1496, 1607), (1474, 1629, 1630), (1609, 1496, 1608), (1609, 1495, 1496), (1474, 1628, 1629), (1610, 1495, 1609), (1475, 1628, 1474), (1475, 1627, 1628), (1611, 1495, 1610), (1475, 1626, 1627), (1611, 1494, 1495), (1612, 1494, 1611), (1476, 1626, 1475), (1476, 1625, 1626), (1613, 1494, 1612), (1476, 1624, 1625), (1614, 1494, 1613), (1476, 1623, 1624), (1614, 1493, 1494), (1615, 1493, 1614), (1477, 1623, 1476), (1477, 1622, 1623), (1616, 1493, 1615), (1477, 1621, 1622), (1617, 1493, 1616), (1477, 1620, 1621), (1618, 1493, 1617), (1477, 1619, 1620), (1619, 1493, 1618), (1477, 1493, 1619), (1477, 1492, 1493), (1478, 1492, 1477), (1478, 1491, 1492), (1479, 1491, 1478), (1480, 1491, 1479), (1480, 1490, 1491), (1481, 1490, 1480), (1481, 1489, 1490), (1482, 1489, 1481), (1482, 1488, 1489), (1483, 1488, 1482), (1483, 1487, 1488), (1484, 1487, 1483), (1484, 1486, 1487), (1485, 1486, 1484), (1699, 1697, 1698), (1700, 1697, 1699), (1700, 1696, 1697), (1701, 1696, 1700), (1702, 1696, 1701), (1702, 1695, 1696), (1703, 1695, 1702), (1657, 1655, 1656), (1657, 1711, 1655), (1703, 1694, 1695), (1704, 1694, 1703), (1705, 1694, 1704), (1705, 1693, 1694), (1706, 1693, 1705), (1706, 1692, 1693), (1707, 1692, 1706), (1708, 1692, 1707), (1708, 1691, 1692), (1709, 1691, 1708), (1710, 1691, 1709), (1710, 1671, 1691), (1671, 1690, 1691), (1657, 1710, 1711), (1657, 1659, 1710), (1659, 1660, 1710), (1660, 1661, 1710), (1661, 1662, 1710), (1662, 1663, 1710), (1663, 1664, 1710), (1664, 1665, 1710), (1665, 1666, 1710), (1666, 1667, 1710), (1667, 1668, 1710), (1668, 1669, 1710), (1669, 1670, 1710), (1670, 1671, 1710), (1672, 1690, 1671), (1673, 1690, 1672), (1674, 1690, 1673), (1675, 1690, 1674), (1675, 1689, 1690), (1676, 1689, 1675), (1677, 1689, 1676), (1678, 1689, 1677), (1678, 1688, 1689), (1679, 1688, 1678), (1680, 1688, 1679), (1680, 1687, 1688), (1681, 1687, 1680), (1657, 1658, 1659), (1682, 1687, 1681), (1682, 1686, 1687), (1683, 1686, 1682), (1684, 1686, 1683), (1684, 1685, 1686), (1729, 1727, 1728), (1730, 1727, 1729), (1730, 1726, 1727), (1731, 1726, 1730), (1731, 1725, 1726), (1732, 1725, 1731), (1732, 1724, 1725), (1733, 1724, 1732), (1733, 1723, 1724), (1734, 1723, 1733), (1734, 1722, 1723), (1735, 1722, 1734), (1735, 1721, 1722), (1736, 1721, 1735), (1736, 1720, 1721), (1737, 1720, 1736), (1737, 1719, 1720), (1738, 1719, 1737), (1738, 1718, 1719), (1739, 1718, 1738), (1739, 1717, 1718), (1740, 1717, 1739), (1740, 1716, 1717), (1741, 1716, 1740), (1741, 1763, 1716), (1742, 1763, 1741), (1742, 1762, 1763), (1743, 1762, 1742), (1743, 1761, 1762), (1744, 1761, 1743), (1744, 1760, 1761), (1745, 1760, 1744), (1745, 1759, 1760), (1746, 1759, 1745), (1746, 1758, 1759), (1747, 1758, 1746), (1747, 1757, 1758), (1748, 1757, 1747), (1748, 1756, 1757), (1749, 1756, 1748), (1749, 1755, 1756), (1750, 1755, 1749), (1750, 1754, 1755), (1751, 1754, 1750), (1751, 1753, 1754), (1752, 1753, 1751), (1714, 1712, 1713), (1714, 1715, 1712), (1777, 1775, 1776), (1777, 1774, 1775), (1778, 1774, 1777), (1778, 1773, 1774), (1778, 1772, 1773), (1779, 1772, 1778), (1779, 1771, 1772), (1779, 1770, 1771), (1780, 1770, 1779), (1780, 1769, 1770), (1780, 1768, 1769), (1781, 1768, 1780), (1781, 1767, 1768), (1781, 1766, 1767), (1782, 1766, 1781), (1782, 1765, 1766), (1782, 1764, 1765), (1783, 1764, 1782), (1783, 1889, 1764), (1889, 1890, 1764), (1890, 1891, 1764), (1891, 1892, 1764), (1892, 1893, 1764), (1893, 1894, 1764), (1894, 1895, 1764), (1895, 1896, 1764), (1896, 1897, 1764), (1784, 1887, 1783), (1887, 1888, 1783), (1888, 1889, 1783), (1785, 1886, 1784), (1886, 1887, 1784), (1786, 1884, 1785), (1884, 1885, 1785), (1885, 1886, 1785), (1786, 1883, 1884), (1786, 1882, 1883), (1786, 1881, 1882), (1786, 1880, 1881), (1786, 1879, 1880), (1787, 1879, 1786), (1787, 1878, 1879), (1787, 1877, 1878), (1787, 1876, 1877), (1787, 1875, 1876), (1788, 1875, 1787), (1788, 1874, 1875), (1788, 1873, 1874), (1788, 1872, 1873), (1789, 1872, 1788), (1789, 1871, 1872), (1789, 1870, 1871), (1789, 1869, 1870), (1789, 1868, 1869), (1789, 1867, 1868), (1790, 1867, 1789), (1790, 1866, 1867), (1790, 1865, 1866), (1790, 1864, 1865), (1791, 1864, 1790), (1791, 1863, 1864), (1791, 1862, 1863), (1791, 1861, 1862), (1792, 1861, 1791), (1792, 1860, 1861), (1793, 1860, 1792), (1793, 1859, 1860), (1793, 1858, 1859), (1794, 1858, 1793), (1794, 1857, 1858), (1795, 1857, 1794), (1795, 1856, 1857), (1795, 1855, 1856), (1796, 1855, 1795), (1796, 1854, 1855), (1797, 1854, 1796), (1797, 1853, 1854), (1797, 1852, 1853), (1798, 1852, 1797), (1798, 1851, 1852), (1799, 1851, 1798), (1799, 1850, 1851), (1800, 1850, 1799), (1800, 1849, 1850), (1825, 1823, 1824), (1800, 1848, 1849), (1801, 1848, 1800), (1825, 1822, 1823), (1802, 1848, 1801), (1825, 1821, 1822), (1803, 1848, 1802), (1803, 1847, 1848), (1825, 1820, 1821), (1804, 1847, 1803), (1825, 1819, 1820), (1805, 1847, 1804), (1825, 1818, 1819), (1806, 1847, 1805), (1806, 1846, 1847), (1825, 1817, 1818), (1807, 1846, 1806), (1808, 1846, 1807), (1825, 1816, 1817), (1809, 1846, 1808), (1825, 1815, 1816), (1810, 1846, 1809), (1825, 1814, 1815), (1811, 1846, 1810), (1825, 1813, 1814), (1812, 1846, 1811), (1825, 1812, 1813), (1812, 1845, 1846), (1825, 1845, 1812), (1825, 1844, 1845), (1825, 1843, 1844), (1826, 1843, 1825), (1826, 1842, 1843), (1827, 1842, 1826), (1828, 1842, 1827), (1828, 1841, 1842), (1829, 1841, 1828), (1830, 1841, 1829), (1830, 1840, 1841), (1831, 1840, 1830), (1831, 1839, 1840), (1832, 1839, 1831), (1833, 1839, 1832), (1833, 1838, 1839), (1834, 1838, 1833), (1835, 1838, 1834), (1835, 1837, 1838), (1836, 1837, 1835), (1928, 1926, 1927), (1928, 1925, 1926), (1901, 1899, 1900), (1901, 1898, 1899), (1929, 1925, 1928), (1929, 1924, 1925), (1929, 1923, 1924), (1930, 1923, 1929), (1930, 1922, 1923), (1902, 1898, 1901), (1930, 1921, 1922), (1903, 1898, 1902), (1931, 1921, 1930), (1931, 1920, 1921), (1904, 1898, 1903), (1905, 1898, 1904), (1931, 1919, 1920), (1932, 1919, 1931), (1906, 1898, 1905), (1932, 1918, 1919), (1907, 1952, 1906), (1952, 1898, 1906), (1932, 1917, 1918), (1908, 1952, 1907), (1932, 1916, 1917), (1909, 1952, 1908), (1933, 1916, 1932), (1910, 1952, 1909), (1933, 1915, 1916), (1911, 1952, 1910), (1933, 1914, 1915), (1912, 1952, 1911), (1933, 1913, 1914), (1913, 1952, 1912), (1933, 1952, 1913), (1933, 1951, 1952), (1953, 1898, 1952), (1934, 1951, 1933), (1934, 1950, 1951), (1934, 1949, 1950), (1935, 1949, 1934), (1935, 1948, 1949), (1936, 1948, 1935), (1936, 1947, 1948), (1936, 1946, 1947), (1937, 1946, 1936), (1937, 1945, 1946), (1937, 1944, 1945), (1938, 1944, 1937), (1938, 1943, 1944), (1939, 1943, 1938), (1939, 1942, 1943), (1939, 1941, 1942), (1940, 1941, 1939), (1956, 1957, 1955, 1954)])
me_mesh_000.polygons.foreach_set('material_index', [0, 0, 0, 0, 0, 0, 0, 0, 0, 0, 0, 0, 0, 0, 0, 0, 0, 0, 0, 0, 0, 0, 0, 0, 0, 0, 0, 0, 0, 0, 0, 0, 0, 0, 0, 0, 0, 0, 0, 0, 0, 0, 0, 0, 0, 0, 0, 0, 0, 0, 0, 0, 0, 0, 0, 0, 0, 0, 0, 0, 0, 0, 0, 0, 0, 0, 0, 0, 0, 0, 0, 0, 0, 0, 0, 0, 0, 0, 0, 0, 0, 0, 0, 0, 0, 0, 0, 0, 0, 0, 0, 0, 0, 0, 0, 0, 0, 0, 0, 0, 0, 0, 0, 0, 0, 0, 0, 0, 0, 0, 0, 0, 0, 0, 0, 0, 0, 0, 0, 0, 0, 0, 0, 0, 0, 0, 0, 0, 0, 0, 0, 0, 0, 0, 0, 0, 0, 0, 0, 0, 0, 0, 0, 0, 0, 0, 0, 0, 0, 0, 0, 0, 0, 0, 0, 0, 0, 0, 0, 0, 0, 0, 0, 0, 0, 0, 0, 0, 0, 0, 0, 0, 0, 0, 0, 0, 0, 0, 0, 0, 0, 0, 0, 0, 0, 0, 0, 0, 0, 0, 0, 0, 0, 0, 0, 0, 0, 0, 0, 0, 0, 0, 0, 0, 0, 0, 0, 0, 0, 0, 0, 0, 0, 0, 0, 0, 0, 0, 0, 0, 0, 0, 0, 0, 0, 0, 0, 0, 0, 0, 0, 0, 0, 0, 0, 0, 0, 0, 0, 0, 0, 0, 0, 0, 0, 0, 0, 0, 0, 0, 0, 0, 0, 0, 0, 0, 0, 0, 0, 0, 0, 0, 0, 0, 0, 0, 0, 0, 0, 0, 0, 0, 0, 0, 0, 0, 0, 0, 0, 0, 0, 0, 0, 0, 0, 0, 0, 0, 0, 0, 0, 0, 0, 0, 0, 0, 0, 0, 0, 0, 0, 0, 0, 0, 0, 0, 0, 0, 0, 0, 0, 0, 0, 0, 0, 0, 0, 0, 0, 0, 0, 0, 0, 0, 0, 0, 0, 0, 0, 0, 0, 0, 0, 0, 0, 0, 0, 0, 0, 0, 0, 0, 0, 0, 0, 0, 0, 0, 0, 0, 0, 0, 0, 0, 0, 0, 0, 0, 0, 0, 0, 0, 0, 0, 0, 0, 0, 0, 0, 0, 0, 0, 0, 0, 0, 0, 0, 0, 0, 0, 0, 0, 0, 0, 0, 0, 0, 0, 0, 0, 0, 0, 0, 0, 0, 0, 0, 0, 0, 0, 0, 0, 0, 0, 0, 0, 0, 0, 0, 0, 0, 0, 0, 0, 0, 0, 0, 0, 0, 0, 0, 0, 0, 0, 0, 0, 0, 0, 0, 0, 0, 0, 0, 0, 0, 0, 0, 0, 0, 0, 0, 0, 0, 0, 0, 0, 0, 0, 0, 0, 0, 0, 0, 0, 0, 0, 0, 0, 0, 0, 0, 0, 0, 0, 0, 0, 0, 0, 0, 0, 0, 0, 0, 0, 0, 0, 0, 0, 0, 0, 0, 0, 0, 0, 0, 0, 0, 0, 0, 0, 0, 0, 0, 0, 0, 0, 0, 0, 0, 0, 0, 0, 0, 0, 0, 0, 0, 0, 0, 0, 0, 0, 0, 0, 0, 0, 0, 0, 0, 0, 0, 0, 0, 0, 0, 0, 0, 0, 0, 0, 0, 0, 0, 0, 0, 0, 0, 0, 0, 0, 0, 0, 0, 0, 0, 0, 0, 0, 0, 0, 0, 0, 0, 0, 0, 0, 0, 0, 0, 0, 0, 0, 0, 0, 0, 0, 0, 0, 0, 0, 0, 0, 0, 0, 0, 0, 0, 0, 0, 0, 0, 0, 0, 0, 0, 0, 0, 0, 0, 0, 0, 0, 0, 0, 0, 0, 0, 0, 0, 0, 0, 0, 0, 0, 0, 0, 0, 0, 0, 0, 0, 0, 0, 0, 0, 0, 0, 0, 0, 0, 0, 0, 0, 0, 0, 0, 0, 0, 0, 0, 0, 0, 0, 0, 0, 0, 0, 0, 0, 0, 0, 0, 0, 0, 0, 0, 0, 0, 0, 0, 0, 0, 0, 0, 0, 0, 0, 0, 0, 0, 0, 0, 0, 0, 0, 0, 0, 0, 0, 0, 0, 0, 0, 0, 0, 0, 0, 0, 0, 0, 0, 0, 0, 0, 0, 0, 0, 0, 0, 0, 0, 0, 0, 0, 0, 0, 0, 0, 0, 0, 0, 0, 0, 0, 0, 0, 0, 0, 0, 0, 0, 0, 0, 0, 0, 0, 0, 0, 0, 0, 0, 0, 0, 0, 0, 0, 0, 0, 0, 0, 0, 0, 0, 0, 0, 0, 0, 0, 0, 0, 0, 0, 0, 0, 0, 0, 0, 0, 0, 0, 0, 0, 0, 0, 0, 0, 0, 0, 0, 0, 0, 0, 0, 0, 0, 0, 0, 0, 0, 0, 0, 0, 0, 0, 0, 0, 0, 0, 0, 0, 0, 0, 0, 0, 0, 0, 0, 0, 0, 0, 0, 0, 0, 0, 0, 0, 0, 0, 0, 0, 0, 0, 0, 0, 0, 0, 0, 0, 0, 0, 0, 0, 0, 0, 0, 0, 0, 0, 0, 0, 0, 0, 0, 0, 0, 0, 0, 0, 0, 0, 0, 0, 0, 0, 0, 0, 0, 0, 0, 0, 0, 0, 0, 0, 0, 0, 0, 0, 0, 0, 0, 0, 0, 0, 0, 0, 0, 0, 0, 0, 0, 0, 0, 0, 0, 0, 0, 0, 0, 0, 0, 0, 0, 0, 0, 0, 0, 0, 0, 0, 0, 0, 0, 0, 0, 0, 0, 0, 0, 0, 0, 0, 0, 0, 0, 0, 0, 0, 0, 0, 0, 0, 0, 0, 0, 0, 0, 0, 0, 0, 0, 0, 0, 0, 0, 0, 0, 0, 0, 0, 0, 0, 0, 0, 0, 0, 0, 0, 0, 0, 0, 0, 0, 0, 0, 0, 0, 0, 0, 0, 0, 0, 0, 0, 0, 0, 0, 0, 0, 0, 0, 0, 0, 0, 0, 0, 0, 0, 0, 0, 0, 0, 0, 0, 0, 0, 0, 0, 0, 0, 0, 0, 0, 0, 0, 0, 0, 0, 0, 0, 0, 0, 0, 0, 0, 0, 0, 0, 0, 0, 0, 0, 0, 0, 0, 0, 0, 0, 0, 0, 0, 0, 0, 0, 0, 0, 0, 0, 0, 0, 0, 0, 0, 0, 0, 0, 0, 0, 0, 0, 0, 0, 0, 0, 0, 0, 0, 0, 0, 0, 0, 0, 0, 0, 0, 0, 0, 0, 0, 0, 0, 0, 0, 0, 0, 0, 0, 0, 0, 0, 0, 0, 0, 0, 0, 0, 0, 0, 0, 0, 0, 0, 0, 0, 0, 0, 0, 0, 0, 0, 0, 0, 0, 0, 0, 0, 0, 0, 0, 0, 0, 0, 0, 0, 0, 0, 0, 0, 0, 0, 0, 0, 0, 0, 0, 0, 0, 0, 0, 0, 0, 0, 0, 0, 0, 0, 0, 0, 0, 0, 0, 0, 0, 0, 0, 0, 0, 0, 0, 0, 0, 0, 0, 0, 0, 0, 0, 0, 0, 0, 0, 0, 0, 0, 0, 0, 0, 0, 0, 0, 0, 0, 0, 0, 0, 0, 0, 0, 0, 0, 0, 0, 0, 0, 0, 0, 0, 0, 0, 0, 0, 0, 0, 0, 0, 0, 0, 0, 0, 0, 0, 0, 0, 0, 0, 0, 0, 0, 0, 0, 0, 0, 0, 0, 0, 0, 0, 0, 0, 0, 0, 0, 0, 0, 0, 0, 0, 0, 0, 0, 0, 0, 0, 0, 0, 0, 0, 0, 0, 0, 0, 0, 0, 0, 0, 0, 0, 0, 0, 0, 0, 0, 0, 0, 0, 0, 0, 0, 0, 0, 0, 0, 0, 0, 0, 0, 0, 0, 0, 0, 0, 0, 0, 0, 0, 0, 0, 0, 0, 0, 0, 0, 0, 0, 0, 0, 0, 0, 0, 0, 0, 0, 0, 0, 0, 0, 0, 0, 0, 0, 0, 0, 0, 0, 0, 0, 0, 0, 0, 0, 0, 0, 0, 0, 0, 0, 0, 0, 0, 0, 0, 0, 0, 0, 0, 0, 0, 0, 0, 0, 0, 0, 0, 0, 0, 0, 0, 0, 0, 0, 0, 0, 0, 0, 0, 0, 0, 0, 0, 0, 0, 0, 0, 0, 0, 0, 0, 0, 0, 0, 0, 0, 0, 0, 0, 0, 0, 0, 0, 0, 0, 0, 0, 0, 0, 0, 0, 0, 0, 0, 0, 0, 0, 0, 0, 0, 0, 0, 0, 0, 0, 0, 0, 0, 0, 0, 0, 0, 0, 0, 0, 0, 0, 0, 0, 0, 0, 0, 0, 0, 0, 0, 0, 0, 0, 0, 0, 0, 0, 0, 0, 0, 0, 0, 0, 0, 0, 0, 0, 0, 0, 0, 0, 0, 0, 0, 0, 0, 0, 0, 0, 0, 0, 0, 0, 0, 0, 0, 0, 0, 0, 0, 0, 0, 0, 0, 0, 0, 0, 0, 0, 0, 0, 0, 0, 0, 0, 0, 0, 0, 0, 0, 0, 0, 0, 0, 0, 0, 0, 0, 0, 0, 0, 0, 0, 0, 0, 0, 0, 0, 0, 0, 0, 0, 0, 0, 0, 0, 0, 0, 0, 0, 0, 0, 0, 0, 0, 0, 0, 0, 0, 0, 0, 0, 0, 0, 0, 0, 0, 0, 0, 0, 0, 0, 0, 0, 0, 0, 0, 0, 0, 0, 0, 0, 0, 0, 0, 0, 0, 0, 0, 0, 0, 0, 0, 0, 0, 0, 0, 0, 0, 0, 0, 0, 0, 0, 0, 0, 0, 0, 0, 0, 0, 0, 0, 0, 0, 0, 0, 0, 0, 0, 0, 0, 0, 0, 0, 0, 0, 0, 0, 0, 0, 0, 0, 0, 0, 0, 0, 0, 0, 0, 0, 0, 0, 0, 0, 0, 0, 0, 0, 0, 0, 0, 0, 0, 0, 0, 0, 0, 0, 0, 0, 0, 0, 0, 0, 0, 0, 0, 0, 0, 0, 0, 0, 0, 0, 0, 0, 0, 0, 0, 0, 0, 0, 0, 0, 0, 0, 0, 0, 0, 0, 0, 0, 0, 0, 0, 0, 0, 0, 0, 0, 0, 0, 0, 0, 0, 0, 0, 0, 0, 0, 0, 0, 0, 0, 0, 0, 0, 0, 0, 0, 0, 0, 0, 0, 0, 0, 0, 0, 0, 0, 0, 0, 0, 0, 0, 0, 0, 0, 0, 0, 0, 0, 0, 0, 0, 0, 0, 0, 0, 0, 0, 0, 0, 0, 0, 0, 0, 0, 0, 0, 0, 0, 0, 0, 0, 0, 0, 0, 0, 0, 0, 0, 0, 0, 0, 0, 0, 0, 0, 0, 0, 0, 0, 0, 0, 0, 0, 0, 0, 0, 0, 0, 0, 0, 0, 0, 0, 0, 0, 0, 0, 0, 0, 0, 0, 0, 0, 0, 0, 0, 0, 0, 0, 0, 0, 0, 0, 0, 0, 0, 0, 0, 0, 0, 0, 0, 0, 0, 0, 0, 0, 0, 0, 0, 0, 0, 0, 0, 0, 0, 0, 0, 0, 0, 0, 0, 0, 0, 0, 0, 0, 0, 0, 0, 0, 0, 0, 0, 0, 0, 0, 0, 0, 0, 0, 0, 0, 0, 0, 0, 0, 0, 0, 0, 0, 0, 0, 0, 0, 0, 0, 0, 0, 0, 0, 0, 0, 0, 0, 0, 0, 0, 0, 0, 0, 0, 0, 0, 0, 0, 0, 0, 0, 0, 0, 0, 0, 0, 0, 0, 0, 0, 0, 0, 0, 0, 0, 0, 0, 0, 0, 0, 0, 0, 0, 0, 0, 0, 0, 0, 0, 0, 0, 0, 0, 0, 0, 0, 0, 0, 0, 0, 0, 0, 0, 0, 0, 0, 0, 0, 0, 0, 0, 0, 0, 0, 0, 0, 0, 0, 0, 0, 0, 0, 0, 0, 0, 0, 0, 0, 0, 0, 0, 0, 0, 0, 0, 0, 0, 0, 0, 0, 0, 0, 0, 0, 0, 0, 0, 0, 0, 0, 0, 0, 0, 0, 0, 0, 0, 0, 0, 0, 0, 0, 0, 0, 0, 1])
me_mesh_000.materials.append(mat_material_009)
me_mesh_000.materials.append(mat_material_010)
me_mesh_000.use_remesh_preserve_volume = False
me_mesh_000.use_remesh_preserve_attributes = False
me_mesh_000.use_mirror_vertex_groups = False
me_mesh_000.update()

# ---- objects
ob_text_002 = bpy.data.objects.new('Text.002', me_mesh_000)

# ---- transforms, parenting, visibility, modifiers, constraints
ob_text_002.location = (-4.341, 6.423, 0.0)
ob_text_002.lineart.crease_threshold = 0.0

# ---- collection membership
col_collection_1.objects.link(ob_text_002)

# ---- scene / render settings (as saved in the file)
scene.frame_start = 1; scene.frame_end = 250; scene.frame_set(1)
scene.render.engine = 'BLENDER_EEVEE_NEXT'
scene.render.resolution_percentage = 50
scene.render.dither_intensity = 0.0
scene.cycles.use_denoising = False
scene.cycles.samples = 128
scene.cycles.sampling_pattern = 'TABULATED_SOBOL'
scene.cycles.light_sampling_threshold = 0.0
scene.cycles.use_adaptive_sampling = False
scene.cycles.use_light_tree = False
scene.cycles.blur_glossy = 0.0
scene.cycles.sample_clamp_indirect = 0.0
scene.view_settings.view_transform = 'Standard'
bpy.context.view_layer.update()

# ---- added for rendering (the .blend has no active camera and no usable light): camera, sun
cam_auto = bpy.data.cameras.new('AutoCamera')
cam_auto.lens = 50.0
cam_auto.sensor_width = 36.0
cam_auto.clip_end = 1000.0
ob_auto_camera = bpy.data.objects.new('AutoCamera', cam_auto)
scene.collection.objects.link(ob_auto_camera)
ob_auto_camera.location = (12.1807, -8.11649, 9.05491)
ob_auto_camera.rotation_euler = (1.09748, -7.21219e-08, 0.694738)
scene.camera = ob_auto_camera
light_auto_sun = bpy.data.lights.new('AutoSun', 'SUN')
light_auto_sun.energy = 3.0
light_auto_sun.angle = 0.0523599
ob_auto_sun = bpy.data.objects.new('AutoSun', light_auto_sun)
scene.collection.objects.link(ob_auto_sun)
ob_auto_sun.rotation_euler = (0.872665, 0.174533, 0.523599)
bpy.context.view_layer.update()
